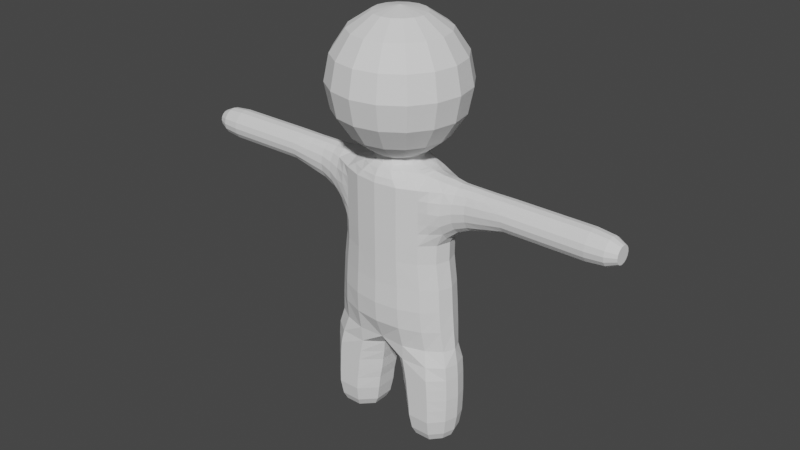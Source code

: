 # Source: BonedGooMan.blend  (saved by Blender 2.80.75; exported with 4.5.12 LTS)
import bpy
from mathutils import Matrix  # noqa: F401  (used for matrix-valued properties, if any)

bpy.ops.wm.read_factory_settings(use_empty=True)
scene = bpy.context.scene
scene.name = 'Scene'

# ---- collections
col_collection = bpy.data.collections.new('Collection'); scene.collection.children.link(col_collection)

# ---- world
world_world = bpy.data.worlds.new('World'); scene.world = world_world
world_world.use_nodes = True; world_world.node_tree.nodes.clear()
_N = world_world.node_tree.nodes; _L = world_world.node_tree.links
n0 = _N.new('ShaderNodeOutputWorld'); n0.name = 'World Output'; n0.location = (300, 300)
n1 = _N.new('ShaderNodeBackground'); n1.name = 'Background'; n1.location = (10, 300)
n1.inputs[0].default_value = (0.05088, 0.05088, 0.05088, 1.0)
_L.new(n1.outputs[0], n0.inputs[0])
n0.is_active_output = True
world_world.color = (0.05088, 0.05088, 0.05088)
world_world.use_sun_shadow = False
world_world.sun_shadow_jitter_overblur = 0.0

# ---- meshes
me_sphere = bpy.data.meshes.new('Sphere')
me_sphere.from_pydata([(-0.09393, -0.2268, 2.199), (-0.1736, -0.419, 2.06), (-0.2268, -0.5475, 1.851), (-0.2455, -0.5926, 1.606), (-0.2268, -0.5475, 1.361), (-0.1736, -0.419, 1.152), (-0.1125, -0.2716, 1.024), (-0.1736, -0.1736, 2.199), (-0.3207, -0.3207, 2.06), (-0.419, -0.419, 1.851), (-0.4536, -0.4536, 1.606), (-0.419, -0.419, 1.361), (-0.3207, -0.3207, 1.152), (-0.2079, -0.2079, 1.024), (-0.2268, -0.09393, 2.199), (-0.419, -0.1736, 2.06), (-0.5475, -0.2268, 1.851), (-0.5926, -0.2455, 1.606), (-0.5475, -0.2268, 1.361), (-0.419, -0.1736, 1.152), (-0.2716, -0.1125, 1.024), (-0.5508, -0.1311, -0.1876), (-0.4216, -0.2423, -0.1876), (-0.2281, -0.3166, -0.1876), (-0.5177, -0.1311, 0.06737), (-0.3963, -0.2423, 0.06737), (-0.2145, -0.3166, 0.06737), (-1.75, -0.05601, 0.8339), (-1.75, -0.1035, 0.8022), (-1.75, -0.1352, 0.7547), (-1.75, -0.1464, 0.6987), (-1.75, -0.1352, 0.6427), (-1.75, -0.1035, 0.5952), (-1.75, -0.05601, 0.5634), (-1.558, -0.05601, 0.8339), (-1.558, -0.1035, 0.8022), (-1.558, -0.1352, 0.7547), (-1.558, -0.1464, 0.6987), (-1.558, -0.1352, 0.6427), (-1.558, -0.1035, 0.5952), (-1.558, -0.05601, 0.5634), (-1.356, -0.05601, 0.8339), (-1.356, -0.1035, 0.8022), (-1.356, -0.1352, 0.7547), (-1.356, -0.1464, 0.6987), (-1.356, -0.1352, 0.6427), (-1.356, -0.1035, 0.5952), (-1.356, -0.05601, 0.5634), (-1.167, -0.05601, 0.8339), (-1.167, -0.1035, 0.8022), (-1.167, -0.1352, 0.7547), (-1.167, -0.1464, 0.6987), (-1.167, -0.1352, 0.6427), (-1.167, -0.1035, 0.5952), (-1.167, -0.05601, 0.5634), (-0.9711, -0.05601, 0.8307), (-0.9711, -0.1035, 0.7932), (-0.9711, -0.1352, 0.737), (-0.9711, -0.1464, 0.6707), (-0.9711, -0.1352, 0.6044), (-0.9711, -0.1035, 0.5482), (-0.9711, -0.05601, 0.5107), (-0.8065, -0.05601, 0.832), (-0.8065, -0.1035, 0.7891), (-0.8065, -0.1352, 0.7248), (-0.8065, -0.1464, 0.649), (-0.8065, -0.1352, 0.5732), (-0.8065, -0.1035, 0.5089), (-0.8065, -0.05601, 0.4659), (-0.6885, -0.06358, 0.8288), (-0.6885, -0.1175, 0.78), (-0.6885, -0.1535, 0.7071), (-0.6885, -0.1661, 0.621), (-0.6885, -0.1535, 0.535), (-0.6885, -0.1175, 0.462), (-0.6885, -0.06358, 0.4133), (-0.586, -0.07849, 0.8371), (-0.586, -0.145, 0.7769), (-0.586, -0.1787, 0.6869), (-0.586, -0.1943, 0.5806), (-0.586, -0.1787, 0.4744), (-0.586, -0.1342, 0.3844), (-0.586, -0.07849, 0.3242), (-0.5198, -0.1317, 0.2506), (-0.3978, -0.2433, 0.2506), (-0.2153, -0.3179, 0.2506), (-0.3978, -0.2433, 0.3674), (-0.2153, -0.3179, 0.3674), (-0.3978, -0.2433, 0.4573), (-0.2153, -0.3179, 0.4573), (-0.3978, -0.2433, 0.5756), (-0.2153, -0.3179, 0.5756), (-0.3978, -0.2433, 0.682), (-0.2153, -0.3179, 0.682), (-0.3978, -0.2433, 0.7748), (-0.2153, -0.3179, 0.7748), (-0.482, -0.1993, 0.375), (-0.482, -0.2192, 0.4649), (-0.482, -0.2262, 0.5779), (-0.482, -0.2192, 0.6842), (-0.482, -0.1993, 0.7758), (-0.4919, -0.1829, 0.3175), (-0.4799, -0.07849, 0.8434), (-0.3925, -0.09361, 0.8571), (-0.07897, -0.1907, 0.9728), (-0.1459, -0.1459, 0.9728), (-0.1907, -0.07897, 0.9728), (-0.0881, -0.2127, 0.9229), (-0.1628, -0.1628, 0.9229), (-0.2127, -0.0881, 0.9229), (-0.1195, -0.2707, 0.8905), (-0.2208, -0.203, 0.8905), (-0.2885, -0.1195, 0.8905), (-0.3413, -0.1124, 0.8735), (-0.1682, -0.3034, 0.8317), (-0.3107, -0.2322, 0.8317), (-0.5638, -0.1342, -0.4081), (-0.4315, -0.248, -0.4081), (-0.2335, -0.3241, -0.4081), (-0.5795, -0.1289, -0.6099), (-0.4435, -0.2382, -0.6099), (-0.24, -0.3112, -0.6099), (-0.6004, -0.1104, -0.8149), (-0.4595, -0.204, -0.8149), (-0.2487, -0.2666, -0.8149), (-0.1743, -0.1063, -1.551), (-0.3247, -0.2567, -1.551), (-0.5374, -0.2567, -1.551), (-0.652, -0.1286, -1.551), (-0.1586, -0.1063, -1.425), (-0.315, -0.2567, -1.425), (-0.5363, -0.2567, -1.425), (-0.6569, -0.1286, -1.425), (-0.1348, -0.1063, -1.313), (-0.2989, -0.2567, -1.313), (-0.5309, -0.2567, -1.313), (-0.6592, -0.1286, -1.313), (-0.1202, -0.1063, -1.2), (-0.2876, -0.2567, -1.2), (-0.5242, -0.2567, -1.2), (-0.6558, -0.1286, -1.2), (-0.0968, -0.1151, -1.097), (-0.2698, -0.2567, -1.097), (-0.5145, -0.2567, -1.097), (-0.6517, -0.1286, -1.097), (-0.07327, -0.1349, -0.9665), (-0.2425, -0.2567, -0.9665), (-0.4969, -0.2369, -0.9665), (-0.641, -0.1286, -0.9665), (0.0, -0.1349, -0.8779), (-1.947, -0.05601, 0.8339), (-1.947, -0.1035, 0.8022), (-1.947, -0.1352, 0.7547), (-1.947, -0.1464, 0.6987), (-1.947, -0.1352, 0.6427), (-1.947, -0.1035, 0.5952), (-1.947, -0.05601, 0.5634), (-2.113, -0.04937, 0.8179), (-2.113, -0.09123, 0.7899), (-2.113, -0.1192, 0.748), (-2.113, -0.129, 0.6987), (-2.113, -0.1192, 0.6493), (-2.113, -0.09123, 0.6074), (-2.113, -0.04937, 0.5795), (-2.21, -0.03198, 0.7759), (-2.21, -0.05909, 0.7578), (-2.21, -0.0772, 0.7306), (-2.21, -0.08356, 0.6987), (-2.21, -0.0772, 0.6667), (-2.21, -0.05909, 0.6396), (-2.21, -0.03198, 0.6215), (-0.2043, -0.09484, -1.704), (-0.3384, -0.229, -1.704), (-0.5281, -0.229, -1.704), (-0.6303, -0.1147, -1.704), (-0.2465, -0.07867, -1.784), (-0.3577, -0.1899, -1.784), (-0.5151, -0.1899, -1.784), (-0.5999, -0.09512, -1.784), (0.09393, -0.2268, 2.199), (0.1736, -0.419, 2.06), (0.2268, -0.5475, 1.851), (0.2455, -0.5926, 1.606), (0.2268, -0.5475, 1.361), (0.1736, -0.419, 1.152), (0.1125, -0.2716, 1.024), (0.1736, -0.1736, 2.199), (0.3207, -0.3207, 2.06), (0.419, -0.419, 1.851), (0.4536, -0.4536, 1.606), (0.419, -0.419, 1.361), (0.3207, -0.3207, 1.152), (0.2079, -0.2079, 1.024), (0.2268, -0.09393, 2.199), (0.419, -0.1736, 2.06), (0.5475, -0.2268, 1.851), (0.5926, -0.2455, 1.606), (0.5475, -0.2268, 1.361), (0.419, -0.1736, 1.152), (0.2716, -0.1125, 1.024), (0.5508, -0.1311, -0.1876), (0.4216, -0.2423, -0.1876), (0.2281, -0.3166, -0.1876), (0.5177, -0.1311, 0.06737), (0.3963, -0.2423, 0.06737), (0.2145, -0.3166, 0.06737), (1.75, -0.05601, 0.8339), (1.75, -0.1035, 0.8022), (1.75, -0.1352, 0.7547), (1.75, -0.1464, 0.6987), (1.75, -0.1352, 0.6427), (1.75, -0.1035, 0.5952), (1.75, -0.05601, 0.5634), (1.558, -0.05601, 0.8339), (1.558, -0.1035, 0.8022), (1.558, -0.1352, 0.7547), (1.558, -0.1464, 0.6987), (1.558, -0.1352, 0.6427), (1.558, -0.1035, 0.5952), (1.558, -0.05601, 0.5634), (1.356, -0.05601, 0.8339), (1.356, -0.1035, 0.8022), (1.356, -0.1352, 0.7547), (1.356, -0.1464, 0.6987), (1.356, -0.1352, 0.6427), (1.356, -0.1035, 0.5952), (1.356, -0.05601, 0.5634), (1.167, -0.05601, 0.8339), (1.167, -0.1035, 0.8022), (1.167, -0.1352, 0.7547), (1.167, -0.1464, 0.6987), (1.167, -0.1352, 0.6427), (1.167, -0.1035, 0.5952), (1.167, -0.05601, 0.5634), (0.9711, -0.05601, 0.8307), (0.9711, -0.1035, 0.7932), (0.9711, -0.1352, 0.737), (0.9711, -0.1464, 0.6707), (0.9711, -0.1352, 0.6044), (0.9711, -0.1035, 0.5482), (0.9711, -0.05601, 0.5107), (0.8065, -0.05601, 0.832), (0.8065, -0.1035, 0.7891), (0.8065, -0.1352, 0.7248), (0.8065, -0.1464, 0.649), (0.8065, -0.1352, 0.5732), (0.8065, -0.1035, 0.5089), (0.8065, -0.05601, 0.4659), (0.6885, -0.06358, 0.8288), (0.6885, -0.1175, 0.78), (0.6885, -0.1535, 0.7071), (0.6885, -0.1661, 0.621), (0.6885, -0.1535, 0.535), (0.6885, -0.1175, 0.462), (0.6885, -0.06358, 0.4133), (0.586, -0.07849, 0.8371), (0.586, -0.145, 0.7769), (0.586, -0.1787, 0.6869), (0.586, -0.1943, 0.5806), (0.586, -0.1787, 0.4744), (0.586, -0.1342, 0.3844), (0.586, -0.07849, 0.3242), (0.5198, -0.1317, 0.2506), (0.3978, -0.2433, 0.2506), (0.2153, -0.3179, 0.2506), (0.3978, -0.2433, 0.3674), (0.2153, -0.3179, 0.3674), (0.3978, -0.2433, 0.4573), (0.2153, -0.3179, 0.4573), (0.3978, -0.2433, 0.5756), (0.2153, -0.3179, 0.5756), (0.3978, -0.2433, 0.682), (0.2153, -0.3179, 0.682), (0.3978, -0.2433, 0.7748), (0.2153, -0.3179, 0.7748), (0.482, -0.1993, 0.375), (0.482, -0.2192, 0.4649), (0.482, -0.2262, 0.5779), (0.482, -0.2192, 0.6842), (0.482, -0.1993, 0.7758), (0.4919, -0.1829, 0.3175), (0.4799, -0.07849, 0.8434), (0.3925, -0.09361, 0.8571), (0.07897, -0.1907, 0.9728), (0.1459, -0.1459, 0.9728), (0.1907, -0.07897, 0.9728), (0.0881, -0.2127, 0.9229), (0.1628, -0.1628, 0.9229), (0.2127, -0.0881, 0.9229), (0.1195, -0.2707, 0.8905), (0.2208, -0.203, 0.8905), (0.2885, -0.1195, 0.8905), (0.3413, -0.1124, 0.8735), (0.1682, -0.3034, 0.8317), (0.3107, -0.2322, 0.8317), (0.5638, -0.1342, -0.4081), (0.4315, -0.248, -0.4081), (0.2335, -0.3241, -0.4081), (0.5795, -0.1289, -0.6099), (0.4435, -0.2382, -0.6099), (0.24, -0.3112, -0.6099), (0.6004, -0.1104, -0.8149), (0.4595, -0.204, -0.8149), (0.2487, -0.2666, -0.8149), (0.1743, -0.1063, -1.551), (0.3247, -0.2567, -1.551), (0.5374, -0.2567, -1.551), (0.652, -0.1286, -1.551), (0.1586, -0.1063, -1.425), (0.315, -0.2567, -1.425), (0.5363, -0.2567, -1.425), (0.6569, -0.1286, -1.425), (0.1348, -0.1063, -1.313), (0.2989, -0.2567, -1.313), (0.5309, -0.2567, -1.313), (0.6592, -0.1286, -1.313), (0.1202, -0.1063, -1.2), (0.2876, -0.2567, -1.2), (0.5242, -0.2567, -1.2), (0.6558, -0.1286, -1.2), (0.0968, -0.1151, -1.097), (0.2698, -0.2567, -1.097), (0.5145, -0.2567, -1.097), (0.6517, -0.1286, -1.097), (0.07327, -0.1349, -0.9665), (0.2425, -0.2567, -0.9665), (0.4969, -0.2369, -0.9665), (0.641, -0.1286, -0.9665), (0.0, -0.2455, 2.199), (0.0, -0.4536, 2.06), (0.0, -0.5926, 1.851), (0.0, -0.6414, 1.606), (0.0, -0.5926, 1.361), (0.0, -0.4536, 1.152), (0.0, -0.294, 1.024), (0.0, -0.3427, -0.1876), (0.0, -0.3427, 0.06737), (0.0, -0.344, 0.2506), (0.0, -0.344, 0.3674), (0.0, -0.344, 0.4573), (0.0, -0.344, 0.5756), (0.0, -0.344, 0.682), (0.0, -0.344, 0.7748), (0.0, -0.2064, 0.9728), (0.0, -0.2302, 0.9229), (0.0, -0.2945, 0.8905), (0.0, -0.3284, 0.8317), (0.0, -0.3508, -0.4081), (0.0, -0.3368, -0.6099), (0.0, -0.2558, -0.8149), (1.947, -0.05601, 0.8339), (1.947, -0.1035, 0.8022), (1.947, -0.1352, 0.7547), (1.947, -0.1464, 0.6987), (1.947, -0.1352, 0.6427), (1.947, -0.1035, 0.5952), (1.947, -0.05601, 0.5634), (2.113, -0.04937, 0.8179), (2.113, -0.09123, 0.7899), (2.113, -0.1192, 0.748), (2.113, -0.129, 0.6987), (2.113, -0.1192, 0.6493), (2.113, -0.09123, 0.6074), (2.113, -0.04937, 0.5795), (2.21, -0.03198, 0.7759), (2.21, -0.05909, 0.7578), (2.21, -0.0772, 0.7306), (2.21, -0.08356, 0.6987), (2.21, -0.0772, 0.6667), (2.21, -0.05909, 0.6396), (2.21, -0.03198, 0.6215), (0.2043, -0.09484, -1.704), (0.3384, -0.229, -1.704), (0.5281, -0.229, -1.704), (0.6303, -0.1147, -1.704), (0.2465, -0.07867, -1.784), (0.3577, -0.1899, -1.784), (0.5151, -0.1899, -1.784), (0.5999, -0.09512, -1.784), (-0.09393, 0.2268, 2.199), (-0.1736, 0.419, 2.06), (-0.2268, 0.5475, 1.851), (-0.2455, 0.5926, 1.606), (-0.2268, 0.5475, 1.361), (-0.1736, 0.419, 1.152), (-0.1125, 0.2716, 1.024), (-0.1736, 0.1736, 2.199), (-0.3207, 0.3207, 2.06), (-0.419, 0.419, 1.851), (-0.4536, 0.4536, 1.606), (-0.419, 0.419, 1.361), (-0.3207, 0.3207, 1.152), (-0.2079, 0.2079, 1.024), (-0.2268, 0.09393, 2.199), (-0.419, 0.1736, 2.06), (-0.5475, 0.2268, 1.851), (-0.5926, 0.2455, 1.606), (-0.5475, 0.2268, 1.361), (-0.419, 0.1736, 1.152), (-0.2716, 0.1125, 1.024), (-0.5508, 0.1311, -0.1876), (-0.4216, 0.2423, -0.1876), (-0.2281, 0.3166, -0.1876), (-0.5177, 0.1311, 0.06737), (-0.3963, 0.2423, 0.06737), (-0.2145, 0.3166, 0.06737), (-1.75, 0.05601, 0.8339), (-1.75, 0.1035, 0.8022), (-1.75, 0.1352, 0.7547), (-1.75, 0.1464, 0.6987), (-1.75, 0.1352, 0.6427), (-1.75, 0.1035, 0.5952), (-1.75, 0.05601, 0.5634), (-1.558, 0.05601, 0.8339), (-1.558, 0.1035, 0.8022), (-1.558, 0.1352, 0.7547), (-1.558, 0.1464, 0.6987), (-1.558, 0.1352, 0.6427), (-1.558, 0.1035, 0.5952), (-1.558, 0.05601, 0.5634), (-1.356, 0.05601, 0.8339), (-1.356, 0.1035, 0.8022), (-1.356, 0.1352, 0.7547), (-1.356, 0.1464, 0.6987), (-1.356, 0.1352, 0.6427), (-1.356, 0.1035, 0.5952), (-1.356, 0.05601, 0.5634), (-1.167, 0.05601, 0.8339), (-1.167, 0.1035, 0.8022), (-1.167, 0.1352, 0.7547), (-1.167, 0.1464, 0.6987), (-1.167, 0.1352, 0.6427), (-1.167, 0.1035, 0.5952), (-1.167, 0.05601, 0.5634), (-0.9711, 0.05601, 0.8307), (-0.9711, 0.1035, 0.7932), (-0.9711, 0.1352, 0.737), (-0.9711, 0.1464, 0.6707), (-0.9711, 0.1352, 0.6044), (-0.9711, 0.1035, 0.5482), (-0.9711, 0.05601, 0.5107), (-0.8065, 0.05601, 0.832), (-0.8065, 0.1035, 0.7891), (-0.8065, 0.1352, 0.7248), (-0.8065, 0.1464, 0.649), (-0.8065, 0.1352, 0.5732), (-0.8065, 0.1035, 0.5089), (-0.8065, 0.05601, 0.4659), (-0.6885, 0.06358, 0.8288), (-0.6885, 0.1175, 0.78), (-0.6885, 0.1535, 0.7071), (-0.6885, 0.1661, 0.621), (-0.6885, 0.1535, 0.535), (-0.6885, 0.1175, 0.462), (-0.6885, 0.06358, 0.4133), (-0.586, 0.07849, 0.8371), (-0.586, 0.145, 0.7769), (-0.586, 0.1787, 0.6869), (-0.586, 0.1943, 0.5806), (-0.586, 0.1787, 0.4744), (-0.586, 0.1342, 0.3844), (-0.586, 0.07849, 0.3242), (-0.5198, 0.1317, 0.2506), (-0.3978, 0.2433, 0.2506), (-0.2153, 0.3179, 0.2506), (-0.3978, 0.2433, 0.3674), (-0.2153, 0.3179, 0.3674), (-0.3978, 0.2433, 0.4573), (-0.2153, 0.3179, 0.4573), (-0.3978, 0.2433, 0.5756), (-0.2153, 0.3179, 0.5756), (-0.3978, 0.2433, 0.682), (-0.2153, 0.3179, 0.682), (-0.3978, 0.2433, 0.7748), (-0.2153, 0.3179, 0.7748), (-0.482, 0.1993, 0.375), (-0.482, 0.2192, 0.4649), (-0.482, 0.2262, 0.5779), (-0.482, 0.2192, 0.6842), (-0.482, 0.1993, 0.7758), (-0.4919, 0.1829, 0.3175), (-0.4799, 0.07849, 0.8434), (-0.3925, 0.09361, 0.8571), (-0.07897, 0.1907, 0.9728), (-0.1459, 0.1459, 0.9728), (-0.1907, 0.07897, 0.9728), (-0.0881, 0.2127, 0.9229), (-0.1628, 0.1628, 0.9229), (-0.2127, 0.0881, 0.9229), (-0.1195, 0.2707, 0.8905), (-0.2208, 0.203, 0.8905), (-0.2885, 0.1195, 0.8905), (-0.3413, 0.1124, 0.8735), (-0.1682, 0.3034, 0.8317), (-0.3107, 0.2322, 0.8317), (-0.5638, 0.1342, -0.4081), (-0.4315, 0.248, -0.4081), (-0.2335, 0.3241, -0.4081), (-0.5795, 0.1289, -0.6099), (-0.4435, 0.2382, -0.6099), (-0.24, 0.3112, -0.6099), (-0.6004, 0.1104, -0.8149), (-0.4595, 0.204, -0.8149), (-0.2487, 0.2666, -0.8149), (-0.1743, 0.1063, -1.551), (-0.3247, 0.2567, -1.551), (-0.5374, 0.2567, -1.551), (-0.652, 0.1286, -1.551), (-0.1586, 0.1063, -1.425), (-0.315, 0.2567, -1.425), (-0.5363, 0.2567, -1.425), (-0.6569, 0.1286, -1.425), (-0.1348, 0.1063, -1.313), (-0.2989, 0.2567, -1.313), (-0.5309, 0.2567, -1.313), (-0.6592, 0.1286, -1.313), (-0.1202, 0.1063, -1.2), (-0.2876, 0.2567, -1.2), (-0.5242, 0.2567, -1.2), (-0.6558, 0.1286, -1.2), (-0.0968, 0.1151, -1.097), (-0.2698, 0.2567, -1.097), (-0.5145, 0.2567, -1.097), (-0.6517, 0.1286, -1.097), (-0.07327, 0.1349, -0.9665), (-0.2425, 0.2567, -0.9665), (-0.4969, 0.2369, -0.9665), (-0.641, 0.1286, -0.9665), (-0.5962, 0.0, -0.1876), (-0.2455, 0.0, 2.199), (-0.4536, 0.0, 2.06), (-0.5926, 0.0, 1.851), (-0.6414, 0.0, 1.606), (-0.5926, 0.0, 1.361), (-0.4536, 0.0, 1.152), (-0.294, 0.0, 1.024), (-0.5604, 0.0, 0.06737), (-1.75, 0.0, 0.845), (-1.75, 0.0, 0.5523), (-1.558, 0.0, 0.845), (-1.558, 0.0, 0.5523), (-1.356, 0.0, 0.845), (-1.356, 0.0, 0.5523), (-1.167, 0.0, 0.845), (-1.167, 0.0, 0.5523), (-0.9711, 0.0, 0.8439), (-0.9711, 0.0, 0.4975), (-0.8065, 0.0, 0.8471), (-0.8065, 0.0, 0.4509), (-0.6885, 0.0, 0.8459), (-0.6885, 0.0, 0.3962), (-0.586, 0.0, 0.8583), (-0.586, 0.0, 0.303), (-0.5626, 0.0, 0.2506), (-0.4799, 0.0, 0.8645), (-0.3925, 0.0, 0.8782), (-0.2064, 0.0, 0.9728), (-0.2302, 0.0, 0.9229), (-0.3123, 0.0, 0.8905), (-0.353, 0.0, 0.8843), (-0.6102, 0.0, -0.4081), (-0.6273, 0.0, -0.6099), (-0.6498, 0.0, -0.8149), (-0.6878, 0.0, -1.551), (-0.6927, 0.0, -1.425), (-0.695, 0.0, -1.313), (-0.6915, 0.0, -1.2), (-0.6875, 0.0, -1.097), (-0.6767, 0.0, -0.9665), (0.0, 0.1349, -0.8779), (-1.947, 0.05601, 0.8339), (-1.947, 0.1035, 0.8022), (-1.947, 0.1352, 0.7547), (-1.947, 0.1464, 0.6987), (-1.947, 0.1352, 0.6427), (-1.947, 0.1035, 0.5952), (-1.947, 0.05601, 0.5634), (-1.947, 0.0, 0.845), (-1.947, 0.0, 0.5523), (-2.113, 0.04937, 0.8179), (-2.113, 0.09123, 0.7899), (-2.113, 0.1192, 0.748), (-2.113, 0.129, 0.6987), (-2.113, 0.1192, 0.6493), (-2.113, 0.09123, 0.6074), (-2.113, 0.04937, 0.5795), (-2.113, 0.0, 0.8277), (-2.113, 0.0, 0.5697), (-2.21, 0.03198, 0.7759), (-2.21, 0.05909, 0.7578), (-2.21, 0.0772, 0.7306), (-2.21, 0.08356, 0.6987), (-2.21, 0.0772, 0.6667), (-2.21, 0.05909, 0.6396), (-2.21, 0.03198, 0.6215), (-2.21, 0.0, 0.7822), (-2.21, 0.0, 0.6151), (-0.2043, 0.09484, -1.704), (-0.3384, 0.229, -1.704), (-0.5281, 0.229, -1.704), (-0.6303, 0.1147, -1.704), (-0.6622, 0.0, -1.704), (-0.2465, 0.07867, -1.784), (-0.3577, 0.1899, -1.784), (-0.5151, 0.1899, -1.784), (-0.5999, 0.09512, -1.784), (-0.6263, 0.0, -1.784), (0.09393, 0.2268, 2.199), (0.1736, 0.419, 2.06), (0.2268, 0.5475, 1.851), (0.2455, 0.5926, 1.606), (0.2268, 0.5475, 1.361), (0.1736, 0.419, 1.152), (0.1125, 0.2716, 1.024), (0.1736, 0.1736, 2.199), (0.3207, 0.3207, 2.06), (0.419, 0.419, 1.851), (0.4536, 0.4536, 1.606), (0.419, 0.419, 1.361), (0.3207, 0.3207, 1.152), (0.2079, 0.2079, 1.024), (0.2268, 0.09393, 2.199), (0.419, 0.1736, 2.06), (0.5475, 0.2268, 1.851), (0.5926, 0.2455, 1.606), (0.5475, 0.2268, 1.361), (0.419, 0.1736, 1.152), (0.2716, 0.1125, 1.024), (0.5508, 0.1311, -0.1876), (0.4216, 0.2423, -0.1876), (0.2281, 0.3166, -0.1876), (0.5177, 0.1311, 0.06737), (0.3963, 0.2423, 0.06737), (0.2145, 0.3166, 0.06737), (1.75, 0.05601, 0.8339), (1.75, 0.1035, 0.8022), (1.75, 0.1352, 0.7547), (1.75, 0.1464, 0.6987), (1.75, 0.1352, 0.6427), (1.75, 0.1035, 0.5952), (1.75, 0.05601, 0.5634), (1.558, 0.05601, 0.8339), (1.558, 0.1035, 0.8022), (1.558, 0.1352, 0.7547), (1.558, 0.1464, 0.6987), (1.558, 0.1352, 0.6427), (1.558, 0.1035, 0.5952), (1.558, 0.05601, 0.5634), (1.356, 0.05601, 0.8339), (1.356, 0.1035, 0.8022), (1.356, 0.1352, 0.7547), (1.356, 0.1464, 0.6987), (1.356, 0.1352, 0.6427), (1.356, 0.1035, 0.5952), (1.356, 0.05601, 0.5634), (1.167, 0.05601, 0.8339), (1.167, 0.1035, 0.8022), (1.167, 0.1352, 0.7547), (1.167, 0.1464, 0.6987), (1.167, 0.1352, 0.6427), (1.167, 0.1035, 0.5952), (1.167, 0.05601, 0.5634), (0.9711, 0.05601, 0.8307), (0.9711, 0.1035, 0.7932), (0.9711, 0.1352, 0.737), (0.9711, 0.1464, 0.6707), (0.9711, 0.1352, 0.6044), (0.9711, 0.1035, 0.5482), (0.9711, 0.05601, 0.5107), (0.8065, 0.05601, 0.832), (0.8065, 0.1035, 0.7891), (0.8065, 0.1352, 0.7248), (0.8065, 0.1464, 0.649), (0.8065, 0.1352, 0.5732), (0.8065, 0.1035, 0.5089), (0.8065, 0.05601, 0.4659), (0.6885, 0.06358, 0.8288), (0.6885, 0.1175, 0.78), (0.6885, 0.1535, 0.7071), (0.6885, 0.1661, 0.621), (0.6885, 0.1535, 0.535), (0.6885, 0.1175, 0.462), (0.6885, 0.06358, 0.4133), (0.586, 0.07849, 0.8371), (0.586, 0.145, 0.7769), (0.586, 0.1787, 0.6869), (0.586, 0.1943, 0.5806), (0.586, 0.1787, 0.4744), (0.586, 0.1342, 0.3844), (0.586, 0.07849, 0.3242), (0.5198, 0.1317, 0.2506), (0.3978, 0.2433, 0.2506), (0.2153, 0.3179, 0.2506), (0.3978, 0.2433, 0.3674), (0.2153, 0.3179, 0.3674), (0.3978, 0.2433, 0.4573), (0.2153, 0.3179, 0.4573), (0.3978, 0.2433, 0.5756), (0.2153, 0.3179, 0.5756), (0.3978, 0.2433, 0.682), (0.2153, 0.3179, 0.682), (0.3978, 0.2433, 0.7748), (0.2153, 0.3179, 0.7748), (0.482, 0.1993, 0.375), (0.482, 0.2192, 0.4649), (0.482, 0.2262, 0.5779), (0.482, 0.2192, 0.6842), (0.482, 0.1993, 0.7758), (0.4919, 0.1829, 0.3175), (0.4799, 0.07849, 0.8434), (0.3925, 0.09361, 0.8571), (0.07897, 0.1907, 0.9728), (0.1459, 0.1459, 0.9728), (0.1907, 0.07897, 0.9728), (0.0881, 0.2127, 0.9229), (0.1628, 0.1628, 0.9229), (0.2127, 0.0881, 0.9229), (0.1195, 0.2707, 0.8905), (0.2208, 0.203, 0.8905), (0.2885, 0.1195, 0.8905), (0.3413, 0.1124, 0.8735), (0.1682, 0.3034, 0.8317), (0.3107, 0.2322, 0.8317), (0.5638, 0.1342, -0.4081), (0.4315, 0.248, -0.4081), (0.2335, 0.3241, -0.4081), (0.5795, 0.1289, -0.6099), (0.4435, 0.2382, -0.6099), (0.24, 0.3112, -0.6099), (0.6004, 0.1104, -0.8149), (0.4595, 0.204, -0.8149), (0.2487, 0.2666, -0.8149), (0.1743, 0.1063, -1.551), (0.3247, 0.2567, -1.551), (0.5374, 0.2567, -1.551), (0.652, 0.1286, -1.551), (0.1586, 0.1063, -1.425), (0.315, 0.2567, -1.425), (0.5363, 0.2567, -1.425), (0.6569, 0.1286, -1.425), (0.1348, 0.1063, -1.313), (0.2989, 0.2567, -1.313), (0.5309, 0.2567, -1.313), (0.6592, 0.1286, -1.313), (0.1202, 0.1063, -1.2), (0.2876, 0.2567, -1.2), (0.5242, 0.2567, -1.2), (0.6558, 0.1286, -1.2), (0.0968, 0.1151, -1.097), (0.2698, 0.2567, -1.097), (0.5145, 0.2567, -1.097), (0.6517, 0.1286, -1.097), (0.07327, 0.1349, -0.9665), (0.2425, 0.2567, -0.9665), (0.4969, 0.2369, -0.9665), (0.641, 0.1286, -0.9665), (0.0, 0.2455, 2.199), (0.0, 0.4536, 2.06), (0.0, 0.5926, 1.851), (0.0, 0.6414, 1.606), (0.0, 0.5926, 1.361), (0.0, 0.4536, 1.152), (0.0, 0.294, 1.024), (0.0, 0.3427, -0.1876), (0.0, 0.3427, 0.06737), (0.0, 0.344, 0.2506), (0.0, 0.344, 0.3674), (0.0, 0.344, 0.4573), (0.0, 0.344, 0.5756), (0.0, 0.344, 0.682), (0.0, 0.344, 0.7748), (0.0, 0.2064, 0.9728), (0.0, 0.2302, 0.9229), (0.0, 0.2945, 0.8905), (0.0, 0.3284, 0.8317), (0.0, 0.3508, -0.4081), (0.0, 0.3368, -0.6099), (0.0, 0.2558, -0.8149), (0.5962, 0.0, -0.1876), (0.2455, 0.0, 2.199), (0.4536, 0.0, 2.06), (0.5926, 0.0, 1.851), (0.6414, 0.0, 1.606), (0.5926, 0.0, 1.361), (0.4536, 0.0, 1.152), (0.294, 0.0, 1.024), (0.5604, 0.0, 0.06737), (1.75, 0.0, 0.845), (1.75, 0.0, 0.5523), (1.558, 0.0, 0.845), (1.558, 0.0, 0.5523), (1.356, 0.0, 0.845), (1.356, 0.0, 0.5523), (1.167, 0.0, 0.845), (1.167, 0.0, 0.5523), (0.9711, 0.0, 0.8439), (0.9711, 0.0, 0.4975), (0.8065, 0.0, 0.8471), (0.8065, 0.0, 0.4509), (0.6885, 0.0, 0.8459), (0.6885, 0.0, 0.3962), (0.586, 0.0, 0.8583), (0.586, 0.0, 0.303), (0.5626, 0.0, 0.2506), (0.4799, 0.0, 0.8645), (0.3925, 0.0, 0.8782), (0.2064, 0.0, 0.9728), (0.2302, 0.0, 0.9229), (0.3123, 0.0, 0.8905), (0.353, 0.0, 0.8843), (0.6102, 0.0, -0.4081), (0.6273, 0.0, -0.6099), (0.6498, 0.0, -0.8149), (0.6878, 0.0, -1.551), (0.6927, 0.0, -1.425), (0.695, 0.0, -1.313), (0.6915, 0.0, -1.2), (0.6875, 0.0, -1.097), (0.6767, 0.0, -0.9665), (0.0, 0.0, 2.247), (1.947, 0.05601, 0.8339), (1.947, 0.1035, 0.8022), (1.947, 0.1352, 0.7547), (1.947, 0.1464, 0.6987), (1.947, 0.1352, 0.6427), (1.947, 0.1035, 0.5952), (1.947, 0.05601, 0.5634), (1.947, 0.0, 0.845), (1.947, 0.0, 0.5523), (2.113, 0.04937, 0.8179), (2.113, 0.09123, 0.7899), (2.113, 0.1192, 0.748), (2.113, 0.129, 0.6987), (2.113, 0.1192, 0.6493), (2.113, 0.09123, 0.6074), (2.113, 0.04937, 0.5795), (2.113, 0.0, 0.8277), (2.113, 0.0, 0.5697), (2.21, 0.03198, 0.7759), (2.21, 0.05909, 0.7578), (2.21, 0.0772, 0.7306), (2.21, 0.08356, 0.6987), (2.21, 0.0772, 0.6667), (2.21, 0.05909, 0.6396), (2.21, 0.03198, 0.6215), (2.21, 0.0, 0.7822), (2.21, 0.0, 0.6151), (0.2043, 0.09484, -1.704), (0.3384, 0.229, -1.704), (0.5281, 0.229, -1.704), (0.6303, 0.1147, -1.704), (0.6622, 0.0, -1.704), (0.2465, 0.07867, -1.784), (0.3577, 0.1899, -1.784), (0.5151, 0.1899, -1.784), (0.5999, 0.09512, -1.784), (0.6263, 0.0, -1.784)], [], [(331, 330, 2, 3), (329, 328, 0, 1), (334, 333, 5, 6), (332, 331, 3, 4), (330, 329, 1, 2), (328, 819, 0), (333, 332, 4, 5), (6, 5, 12, 13), (4, 3, 10, 11), (2, 1, 8, 9), (0, 819, 7), (5, 4, 11, 12), (3, 2, 9, 10), (1, 0, 7, 8), (9, 8, 15, 16), (7, 819, 14), (12, 11, 18, 19), (10, 9, 16, 17), (8, 7, 14, 15), (13, 12, 19, 20), (11, 10, 17, 18), (19, 18, 533, 534), (17, 16, 531, 532), (15, 14, 529, 530), (18, 17, 532, 533), (16, 15, 530, 531), (14, 819, 529), (103, 102, 100, 94), (102, 76, 77, 100), (22, 23, 26, 25), (335, 336, 26, 23), (21, 24, 536, 528), (22, 25, 24, 21), (23, 118, 347, 335), (32, 33, 40, 39), (538, 540, 40, 33), (27, 34, 539, 537), (27, 28, 35, 34), (28, 29, 36, 35), (30, 37, 36, 29), (31, 38, 37, 30), (31, 32, 39, 38), (38, 45, 44, 37), (39, 46, 45, 38), (40, 47, 46, 39), (540, 542, 47, 40), (34, 41, 541, 539), (35, 42, 41, 34), (36, 43, 42, 35), (37, 44, 43, 36), (544, 546, 61, 54), (43, 50, 49, 42), (44, 51, 50, 43), (45, 52, 51, 44), (46, 53, 52, 45), (47, 54, 53, 46), (542, 544, 54, 47), (41, 48, 543, 541), (42, 49, 48, 41), (48, 55, 545, 543), (49, 56, 55, 48), (50, 57, 56, 49), (51, 58, 57, 50), (52, 59, 58, 51), (53, 60, 59, 52), (54, 61, 60, 53), (64, 71, 70, 63), (60, 67, 66, 59), (61, 68, 67, 60), (546, 548, 68, 61), (55, 62, 547, 545), (56, 63, 62, 55), (57, 64, 63, 56), (58, 65, 64, 57), (59, 66, 65, 58), (550, 552, 82, 75), (65, 72, 71, 64), (66, 73, 72, 65), (67, 74, 73, 66), (68, 75, 74, 67), (548, 550, 75, 68), (62, 69, 549, 547), (63, 70, 69, 62), (82, 552, 553, 83), (69, 76, 551, 549), (70, 77, 76, 69), (71, 78, 77, 70), (72, 79, 78, 71), (73, 80, 79, 72), (74, 81, 80, 73), (75, 82, 81, 74), (81, 82, 83, 101), (24, 83, 553, 536), (25, 84, 83, 24), (26, 85, 84, 25), (336, 337, 85, 26), (85, 87, 86, 84), (337, 338, 87, 85), (338, 339, 89, 87), (87, 89, 88, 86), (339, 340, 91, 89), (89, 91, 90, 88), (91, 93, 92, 90), (340, 341, 93, 91), (93, 95, 94, 92), (341, 342, 95, 93), (96, 81, 101), (97, 96, 86, 88), (98, 97, 88, 90), (99, 98, 90, 92), (100, 99, 92, 94), (77, 78, 99, 100), (78, 79, 98, 99), (79, 80, 97, 98), (80, 81, 96, 97), (84, 86, 96, 101), (84, 101, 83), (76, 102, 554, 551), (20, 19, 534, 535), (555, 554, 102, 103), (6, 13, 105, 104), (13, 20, 106, 105), (20, 535, 556, 106), (334, 6, 104, 343), (106, 556, 557, 109), (343, 104, 107, 344), (104, 105, 108, 107), (105, 106, 109, 108), (109, 557, 558, 112), (344, 107, 110, 345), (107, 108, 111, 110), (108, 109, 112, 111), (559, 113, 112, 558), (346, 345, 110, 114), (113, 115, 111, 112), (114, 110, 111, 115), (95, 114, 115, 94), (103, 94, 115, 113), (342, 346, 114, 95), (555, 103, 113, 559), (117, 120, 121, 118), (528, 560, 116, 21), (21, 116, 117, 22), (22, 117, 118, 23), (118, 121, 348, 347), (560, 561, 119, 116), (116, 119, 120, 117), (561, 562, 122, 119), (119, 122, 123, 120), (120, 123, 124, 121), (121, 124, 349, 348), (128, 127, 131, 132), (126, 125, 129, 130), (563, 128, 132, 564), (127, 126, 130, 131), (134, 133, 137, 138), (564, 132, 136, 565), (131, 130, 134, 135), (132, 131, 135, 136), (130, 129, 133, 134), (565, 136, 140, 566), (135, 134, 138, 139), (136, 135, 139, 140), (143, 142, 146, 147), (140, 139, 143, 144), (138, 137, 141, 142), (566, 140, 144, 567), (139, 138, 142, 143), (144, 143, 147, 148), (142, 141, 145, 146), (567, 144, 148, 568), (148, 122, 562, 568), (148, 147, 123, 122), (124, 123, 147, 146), (349, 124, 146), (146, 145, 349), (145, 149, 349), (32, 31, 154, 155), (33, 32, 155, 156), (33, 156, 578, 538), (537, 577, 150, 27), (28, 27, 150, 151), (29, 28, 151, 152), (29, 152, 153, 30), (30, 153, 154, 31), (152, 151, 158, 159), (152, 159, 160, 153), (153, 160, 161, 154), (155, 154, 161, 162), (156, 155, 162, 163), (156, 163, 587, 578), (577, 586, 157, 150), (151, 150, 157, 158), (158, 157, 164, 165), (159, 158, 165, 166), (159, 166, 167, 160), (160, 167, 168, 161), (162, 161, 168, 169), (163, 162, 169, 170), (163, 170, 596, 587), (586, 595, 164, 157), (125, 126, 172, 171), (128, 563, 601, 174), (126, 127, 173, 172), (127, 128, 174, 173), (172, 173, 177, 176), (173, 174, 178, 177), (174, 601, 606, 178), (171, 172, 176, 175), (595, 596, 170, 169, 168, 167, 166, 165, 164), (331, 182, 181, 330), (329, 180, 179, 328), (334, 185, 184, 333), (332, 183, 182, 331), (330, 181, 180, 329), (328, 179, 819), (333, 184, 183, 332), (185, 192, 191, 184), (183, 190, 189, 182), (181, 188, 187, 180), (179, 186, 819), (184, 191, 190, 183), (182, 189, 188, 181), (180, 187, 186, 179), (188, 195, 194, 187), (186, 193, 819), (191, 198, 197, 190), (189, 196, 195, 188), (187, 194, 193, 186), (192, 199, 198, 191), (190, 197, 196, 189), (198, 784, 783, 197), (196, 782, 781, 195), (194, 780, 779, 193), (197, 783, 782, 196), (195, 781, 780, 194), (193, 779, 819), (282, 273, 279, 281), (281, 279, 256, 255), (201, 204, 205, 202), (335, 202, 205, 336), (200, 778, 786, 203), (201, 200, 203, 204), (202, 335, 347, 297), (211, 218, 219, 212), (788, 212, 219, 790), (206, 787, 789, 213), (206, 213, 214, 207), (207, 214, 215, 208), (209, 208, 215, 216), (210, 209, 216, 217), (210, 217, 218, 211), (217, 216, 223, 224), (218, 217, 224, 225), (219, 218, 225, 226), (790, 219, 226, 792), (213, 789, 791, 220), (214, 213, 220, 221), (215, 214, 221, 222), (216, 215, 222, 223), (794, 233, 240, 796), (222, 221, 228, 229), (223, 222, 229, 230), (224, 223, 230, 231), (225, 224, 231, 232), (226, 225, 232, 233), (792, 226, 233, 794), (220, 791, 793, 227), (221, 220, 227, 228), (227, 793, 795, 234), (228, 227, 234, 235), (229, 228, 235, 236), (230, 229, 236, 237), (231, 230, 237, 238), (232, 231, 238, 239), (233, 232, 239, 240), (243, 242, 249, 250), (239, 238, 245, 246), (240, 239, 246, 247), (796, 240, 247, 798), (234, 795, 797, 241), (235, 234, 241, 242), (236, 235, 242, 243), (237, 236, 243, 244), (238, 237, 244, 245), (800, 254, 261, 802), (244, 243, 250, 251), (245, 244, 251, 252), (246, 245, 252, 253), (247, 246, 253, 254), (798, 247, 254, 800), (241, 797, 799, 248), (242, 241, 248, 249), (261, 262, 803, 802), (248, 799, 801, 255), (249, 248, 255, 256), (250, 249, 256, 257), (251, 250, 257, 258), (252, 251, 258, 259), (253, 252, 259, 260), (254, 253, 260, 261), (260, 280, 262, 261), (203, 786, 803, 262), (204, 203, 262, 263), (205, 204, 263, 264), (336, 205, 264, 337), (264, 263, 265, 266), (337, 264, 266, 338), (338, 266, 268, 339), (266, 265, 267, 268), (339, 268, 270, 340), (268, 267, 269, 270), (270, 269, 271, 272), (340, 270, 272, 341), (272, 271, 273, 274), (341, 272, 274, 342), (275, 280, 260), (276, 267, 265, 275), (277, 269, 267, 276), (278, 271, 269, 277), (279, 273, 271, 278), (256, 279, 278, 257), (257, 278, 277, 258), (258, 277, 276, 259), (259, 276, 275, 260), (263, 280, 275, 265), (263, 262, 280), (255, 801, 804, 281), (199, 785, 784, 198), (805, 282, 281, 804), (185, 283, 284, 192), (192, 284, 285, 199), (199, 285, 806, 785), (334, 343, 283, 185), (285, 288, 807, 806), (343, 344, 286, 283), (283, 286, 287, 284), (284, 287, 288, 285), (288, 291, 808, 807), (344, 345, 289, 286), (286, 289, 290, 287), (287, 290, 291, 288), (809, 808, 291, 292), (346, 293, 289, 345), (292, 291, 290, 294), (293, 294, 290, 289), (274, 273, 294, 293), (282, 292, 294, 273), (342, 274, 293, 346), (805, 809, 292, 282), (296, 297, 300, 299), (778, 200, 295, 810), (200, 201, 296, 295), (201, 202, 297, 296), (297, 347, 348, 300), (810, 295, 298, 811), (295, 296, 299, 298), (811, 298, 301, 812), (298, 299, 302, 301), (299, 300, 303, 302), (300, 348, 349, 303), (307, 311, 310, 306), (305, 309, 308, 304), (813, 814, 311, 307), (306, 310, 309, 305), (313, 317, 316, 312), (814, 815, 315, 311), (310, 314, 313, 309), (311, 315, 314, 310), (309, 313, 312, 308), (815, 816, 319, 315), (314, 318, 317, 313), (315, 319, 318, 314), (322, 326, 325, 321), (319, 323, 322, 318), (317, 321, 320, 316), (816, 817, 323, 319), (318, 322, 321, 317), (323, 327, 326, 322), (321, 325, 324, 320), (817, 818, 327, 323), (327, 818, 812, 301), (327, 301, 302, 326), (303, 325, 326, 302), (349, 325, 303), (325, 349, 324), (324, 349, 149), (211, 355, 354, 210), (212, 356, 355, 211), (212, 788, 828, 356), (787, 206, 350, 827), (207, 351, 350, 206), (208, 352, 351, 207), (208, 209, 353, 352), (209, 210, 354, 353), (352, 359, 358, 351), (352, 353, 360, 359), (353, 354, 361, 360), (355, 362, 361, 354), (356, 363, 362, 355), (356, 828, 837, 363), (827, 350, 357, 836), (351, 358, 357, 350), (358, 365, 364, 357), (359, 366, 365, 358), (359, 360, 367, 366), (360, 361, 368, 367), (362, 369, 368, 361), (363, 370, 369, 362), (363, 837, 846, 370), (836, 357, 364, 845), (304, 371, 372, 305), (307, 374, 851, 813), (305, 372, 373, 306), (306, 373, 374, 307), (372, 376, 377, 373), (373, 377, 378, 374), (374, 378, 856, 851), (371, 375, 376, 372), (845, 364, 365, 366, 367, 368, 369, 370, 846), (759, 382, 381, 758), (757, 380, 379, 756), (762, 385, 384, 761), (760, 383, 382, 759), (758, 381, 380, 757), (756, 379, 819), (761, 384, 383, 760), (385, 392, 391, 384), (383, 390, 389, 382), (381, 388, 387, 380), (379, 386, 819), (384, 391, 390, 383), (382, 389, 388, 381), (380, 387, 386, 379), (388, 395, 394, 387), (386, 393, 819), (391, 398, 397, 390), (389, 396, 395, 388), (387, 394, 393, 386), (392, 399, 398, 391), (390, 397, 396, 389), (398, 534, 533, 397), (396, 532, 531, 395), (394, 530, 529, 393), (397, 533, 532, 396), (395, 531, 530, 394), (393, 529, 819), (482, 473, 479, 481), (481, 479, 456, 455), (401, 404, 405, 402), (763, 402, 405, 764), (400, 528, 536, 403), (401, 400, 403, 404), (402, 763, 775, 497), (411, 418, 419, 412), (538, 412, 419, 540), (406, 537, 539, 413), (406, 413, 414, 407), (407, 414, 415, 408), (409, 408, 415, 416), (410, 409, 416, 417), (410, 417, 418, 411), (417, 416, 423, 424), (418, 417, 424, 425), (419, 418, 425, 426), (540, 419, 426, 542), (413, 539, 541, 420), (414, 413, 420, 421), (415, 414, 421, 422), (416, 415, 422, 423), (544, 433, 440, 546), (422, 421, 428, 429), (423, 422, 429, 430), (424, 423, 430, 431), (425, 424, 431, 432), (426, 425, 432, 433), (542, 426, 433, 544), (420, 541, 543, 427), (421, 420, 427, 428), (427, 543, 545, 434), (428, 427, 434, 435), (429, 428, 435, 436), (430, 429, 436, 437), (431, 430, 437, 438), (432, 431, 438, 439), (433, 432, 439, 440), (443, 442, 449, 450), (439, 438, 445, 446), (440, 439, 446, 447), (546, 440, 447, 548), (434, 545, 547, 441), (435, 434, 441, 442), (436, 435, 442, 443), (437, 436, 443, 444), (438, 437, 444, 445), (550, 454, 461, 552), (444, 443, 450, 451), (445, 444, 451, 452), (446, 445, 452, 453), (447, 446, 453, 454), (548, 447, 454, 550), (441, 547, 549, 448), (442, 441, 448, 449), (461, 462, 553, 552), (448, 549, 551, 455), (449, 448, 455, 456), (450, 449, 456, 457), (451, 450, 457, 458), (452, 451, 458, 459), (453, 452, 459, 460), (454, 453, 460, 461), (460, 480, 462, 461), (403, 536, 553, 462), (404, 403, 462, 463), (405, 404, 463, 464), (764, 405, 464, 765), (464, 463, 465, 466), (765, 464, 466, 766), (766, 466, 468, 767), (466, 465, 467, 468), (767, 468, 470, 768), (468, 467, 469, 470), (470, 469, 471, 472), (768, 470, 472, 769), (472, 471, 473, 474), (769, 472, 474, 770), (475, 480, 460), (476, 467, 465, 475), (477, 469, 467, 476), (478, 471, 469, 477), (479, 473, 471, 478), (456, 479, 478, 457), (457, 478, 477, 458), (458, 477, 476, 459), (459, 476, 475, 460), (463, 480, 475, 465), (463, 462, 480), (455, 551, 554, 481), (399, 535, 534, 398), (555, 482, 481, 554), (385, 483, 484, 392), (392, 484, 485, 399), (399, 485, 556, 535), (762, 771, 483, 385), (485, 488, 557, 556), (771, 772, 486, 483), (483, 486, 487, 484), (484, 487, 488, 485), (488, 491, 558, 557), (772, 773, 489, 486), (486, 489, 490, 487), (487, 490, 491, 488), (559, 558, 491, 492), (774, 493, 489, 773), (492, 491, 490, 494), (493, 494, 490, 489), (474, 473, 494, 493), (482, 492, 494, 473), (770, 474, 493, 774), (555, 559, 492, 482), (496, 497, 500, 499), (528, 400, 495, 560), (400, 401, 496, 495), (401, 402, 497, 496), (497, 775, 776, 500), (560, 495, 498, 561), (495, 496, 499, 498), (561, 498, 501, 562), (498, 499, 502, 501), (499, 500, 503, 502), (500, 776, 777, 503), (507, 511, 510, 506), (505, 509, 508, 504), (563, 564, 511, 507), (506, 510, 509, 505), (513, 517, 516, 512), (564, 565, 515, 511), (510, 514, 513, 509), (511, 515, 514, 510), (509, 513, 512, 508), (565, 566, 519, 515), (514, 518, 517, 513), (515, 519, 518, 514), (522, 526, 525, 521), (519, 523, 522, 518), (517, 521, 520, 516), (566, 567, 523, 519), (518, 522, 521, 517), (523, 527, 526, 522), (521, 525, 524, 520), (567, 568, 527, 523), (527, 568, 562, 501), (527, 501, 502, 526), (503, 525, 526, 502), (777, 525, 503), (525, 777, 524), (524, 777, 569), (411, 575, 574, 410), (412, 576, 575, 411), (412, 538, 578, 576), (537, 406, 570, 577), (407, 571, 570, 406), (408, 572, 571, 407), (408, 409, 573, 572), (409, 410, 574, 573), (572, 581, 580, 571), (572, 573, 582, 581), (573, 574, 583, 582), (575, 584, 583, 574), (576, 585, 584, 575), (576, 578, 587, 585), (577, 570, 579, 586), (571, 580, 579, 570), (580, 589, 588, 579), (581, 590, 589, 580), (581, 582, 591, 590), (582, 583, 592, 591), (584, 593, 592, 583), (585, 594, 593, 584), (585, 587, 596, 594), (586, 579, 588, 595), (504, 597, 598, 505), (507, 600, 601, 563), (505, 598, 599, 506), (506, 599, 600, 507), (598, 603, 604, 599), (599, 604, 605, 600), (600, 605, 606, 601), (597, 602, 603, 598), (595, 588, 589, 590, 591, 592, 593, 594, 596), (759, 758, 609, 610), (757, 756, 607, 608), (762, 761, 612, 613), (760, 759, 610, 611), (758, 757, 608, 609), (756, 819, 607), (761, 760, 611, 612), (613, 612, 619, 620), (611, 610, 617, 618), (609, 608, 615, 616), (607, 819, 614), (612, 611, 618, 619), (610, 609, 616, 617), (608, 607, 614, 615), (616, 615, 622, 623), (614, 819, 621), (619, 618, 625, 626), (617, 616, 623, 624), (615, 614, 621, 622), (620, 619, 626, 627), (618, 617, 624, 625), (626, 625, 783, 784), (624, 623, 781, 782), (622, 621, 779, 780), (625, 624, 782, 783), (623, 622, 780, 781), (621, 819, 779), (710, 709, 707, 701), (709, 683, 684, 707), (629, 630, 633, 632), (763, 764, 633, 630), (628, 631, 786, 778), (629, 632, 631, 628), (630, 725, 775, 763), (639, 640, 647, 646), (788, 790, 647, 640), (634, 641, 789, 787), (634, 635, 642, 641), (635, 636, 643, 642), (637, 644, 643, 636), (638, 645, 644, 637), (638, 639, 646, 645), (645, 652, 651, 644), (646, 653, 652, 645), (647, 654, 653, 646), (790, 792, 654, 647), (641, 648, 791, 789), (642, 649, 648, 641), (643, 650, 649, 642), (644, 651, 650, 643), (794, 796, 668, 661), (650, 657, 656, 649), (651, 658, 657, 650), (652, 659, 658, 651), (653, 660, 659, 652), (654, 661, 660, 653), (792, 794, 661, 654), (648, 655, 793, 791), (649, 656, 655, 648), (655, 662, 795, 793), (656, 663, 662, 655), (657, 664, 663, 656), (658, 665, 664, 657), (659, 666, 665, 658), (660, 667, 666, 659), (661, 668, 667, 660), (671, 678, 677, 670), (667, 674, 673, 666), (668, 675, 674, 667), (796, 798, 675, 668), (662, 669, 797, 795), (663, 670, 669, 662), (664, 671, 670, 663), (665, 672, 671, 664), (666, 673, 672, 665), (800, 802, 689, 682), (672, 679, 678, 671), (673, 680, 679, 672), (674, 681, 680, 673), (675, 682, 681, 674), (798, 800, 682, 675), (669, 676, 799, 797), (670, 677, 676, 669), (689, 802, 803, 690), (676, 683, 801, 799), (677, 684, 683, 676), (678, 685, 684, 677), (679, 686, 685, 678), (680, 687, 686, 679), (681, 688, 687, 680), (682, 689, 688, 681), (688, 689, 690, 708), (631, 690, 803, 786), (632, 691, 690, 631), (633, 692, 691, 632), (764, 765, 692, 633), (692, 694, 693, 691), (765, 766, 694, 692), (766, 767, 696, 694), (694, 696, 695, 693), (767, 768, 698, 696), (696, 698, 697, 695), (698, 700, 699, 697), (768, 769, 700, 698), (700, 702, 701, 699), (769, 770, 702, 700), (703, 688, 708), (704, 703, 693, 695), (705, 704, 695, 697), (706, 705, 697, 699), (707, 706, 699, 701), (684, 685, 706, 707), (685, 686, 705, 706), (686, 687, 704, 705), (687, 688, 703, 704), (691, 693, 703, 708), (691, 708, 690), (683, 709, 804, 801), (627, 626, 784, 785), (805, 804, 709, 710), (613, 620, 712, 711), (620, 627, 713, 712), (627, 785, 806, 713), (762, 613, 711, 771), (713, 806, 807, 716), (771, 711, 714, 772), (711, 712, 715, 714), (712, 713, 716, 715), (716, 807, 808, 719), (772, 714, 717, 773), (714, 715, 718, 717), (715, 716, 719, 718), (809, 720, 719, 808), (774, 773, 717, 721), (720, 722, 718, 719), (721, 717, 718, 722), (702, 721, 722, 701), (710, 701, 722, 720), (770, 774, 721, 702), (805, 710, 720, 809), (724, 727, 728, 725), (778, 810, 723, 628), (628, 723, 724, 629), (629, 724, 725, 630), (725, 728, 776, 775), (810, 811, 726, 723), (723, 726, 727, 724), (811, 812, 729, 726), (726, 729, 730, 727), (727, 730, 731, 728), (728, 731, 777, 776), (735, 734, 738, 739), (733, 732, 736, 737), (813, 735, 739, 814), (734, 733, 737, 738), (741, 740, 744, 745), (814, 739, 743, 815), (738, 737, 741, 742), (739, 738, 742, 743), (737, 736, 740, 741), (815, 743, 747, 816), (742, 741, 745, 746), (743, 742, 746, 747), (750, 749, 753, 754), (747, 746, 750, 751), (745, 744, 748, 749), (816, 747, 751, 817), (746, 745, 749, 750), (751, 750, 754, 755), (749, 748, 752, 753), (817, 751, 755, 818), (755, 729, 812, 818), (755, 754, 730, 729), (731, 730, 754, 753), (777, 731, 753), (753, 752, 777), (752, 569, 777), (639, 638, 824, 825), (640, 639, 825, 826), (640, 826, 828, 788), (787, 827, 820, 634), (635, 634, 820, 821), (636, 635, 821, 822), (636, 822, 823, 637), (637, 823, 824, 638), (822, 821, 830, 831), (822, 831, 832, 823), (823, 832, 833, 824), (825, 824, 833, 834), (826, 825, 834, 835), (826, 835, 837, 828), (827, 836, 829, 820), (821, 820, 829, 830), (830, 829, 838, 839), (831, 830, 839, 840), (831, 840, 841, 832), (832, 841, 842, 833), (834, 833, 842, 843), (835, 834, 843, 844), (835, 844, 846, 837), (836, 845, 838, 829), (732, 733, 848, 847), (735, 813, 851, 850), (733, 734, 849, 848), (734, 735, 850, 849), (848, 849, 854, 853), (849, 850, 855, 854), (850, 851, 856, 855), (847, 848, 853, 852), (845, 846, 844, 843, 842, 841, 840, 839, 838), (176, 177, 178, 606, 605, 604, 603, 602, 175), (175, 602, 597, 171), (125, 171, 597, 504), (129, 125, 504, 508), (129, 508, 512, 133), (137, 133, 512, 516), (141, 137, 516, 520), (141, 520, 524, 145), (145, 524, 569, 149), (376, 375, 852, 853, 854, 855, 856, 378, 377), (375, 371, 847, 852), (304, 732, 847, 371), (308, 736, 732, 304), (308, 312, 740, 736), (316, 744, 740, 312), (320, 748, 744, 316), (320, 324, 752, 748), (752, 324, 149, 569)])
_uv = me_sphere.uv_layers.new(name='UVMap')
_uv.uv.foreach_set('vector', [0.25, 0.5, 0.25, 0.625, 0.1875, 0.625, 0.1875, 0.5, 0.25, 0.75, 0.25, 0.875, 0.1875, 0.875, 0.1875, 0.75, 0.25, 0.125, 0.25, 0.25, 0.1875, 0.25, 0.1875, 0.125, 0.25, 0.375, 0.25, 0.5, 0.1875, 0.5, 0.1875, 0.375, 0.25, 0.625, 0.25, 0.75, 0.1875, 0.75, 0.1875, 0.625, 0.25, 0.875, 0.2187, 1.0, 0.1875, 0.875, 0.25, 0.25, 0.25, 0.375, 0.1875, 0.375, 0.1875, 0.25, 0.1875, 0.125, 0.1875, 0.25, 0.125, 0.25, 0.125, 0.125, 0.1875, 0.375, 0.1875, 0.5, 0.125, 0.5, 0.125, 0.375, 0.1875, 0.625, 0.1875, 0.75, 0.125, 0.75, 0.125, 0.625, 0.1875, 0.875, 0.1562, 1.0, 0.125, 0.875, 0.1875, 0.25, 0.1875, 0.375, 0.125, 0.375, 0.125, 0.25, 0.1875, 0.5, 0.1875, 0.625, 0.125, 0.625, 0.125, 0.5, 0.1875, 0.75, 0.1875, 0.875, 0.125, 0.875, 0.125, 0.75, 0.125, 0.625, 0.125, 0.75, 0.0625, 0.75, 0.0625, 0.625, 0.125, 0.875, 0.09375, 1.0, 0.0625, 0.875, 0.125, 0.25, 0.125, 0.375, 0.0625, 0.375, 0.0625, 0.25, 0.125, 0.5, 0.125, 0.625, 0.0625, 0.625, 0.0625, 0.5, 0.125, 0.75, 0.125, 0.875, 0.0625, 0.875, 0.0625, 0.75, 0.125, 0.125, 0.125, 0.25, 0.0625, 0.25, 0.0625, 0.125, 0.125, 0.375, 0.125, 0.5, 0.0625, 0.5, 0.0625, 0.375, 0.0625, 0.25, 0.0625, 0.375, 0.0, 0.375, 0.0, 0.25, 0.0625, 0.5, 0.0625, 0.625, 0.0, 0.625, 0.0, 0.5, 0.0625, 0.75, 0.0625, 0.875, 0.0, 0.875, 0.0, 0.75, 0.0625, 0.375, 0.0625, 0.5, 0.0, 0.5, 0.0, 0.375, 0.0625, 0.625, 0.0625, 0.75, 0.0, 0.75, 0.0, 0.625, 0.0625, 0.875, 0.03125, 1.0, 0.0, 0.875, 0.0, 0.0, 0.0, 0.0, 0.0, 0.0, 0.0, 0.0, 0.0, 0.0, 0.0, 0.0, 0.0, 0.0, 0.0, 0.0, 0.0, 0.0, 0.0, 0.0, 0.0, 0.0, 0.0, 0.0, 0.0, 0.0, 0.0, 0.0, 0.0, 0.0, 0.0, 0.0, 0.0, 0.0, 0.0, 0.0, 0.0, 0.0, 0.0, 0.0, 0.0, 0.0, 0.0, 0.0, 0.0, 0.0, 0.0, 0.0, 0.0, 0.0, 0.0, 0.0, 0.0, 0.0, 0.0, 0.0, 0.0, 0.0, 0.0, 0.0, 0.0, 0.0, 0.0, 0.0, 0.0, 0.0, 0.0, 0.0, 0.0, 0.0, 0.0, 0.0, 0.0, 0.0, 0.0, 0.0, 0.0, 0.0, 0.0, 0.0, 0.0, 0.0, 0.0, 0.0, 0.0, 0.0, 0.0, 0.0, 0.0, 0.0, 0.0, 0.0, 0.0, 0.0, 0.0, 0.0, 0.0, 0.0, 0.0, 0.0, 0.0, 0.0, 0.0, 0.0, 0.0, 0.0, 0.0, 0.0, 0.0, 0.0, 0.0, 0.0, 0.0, 0.0, 0.0, 0.0, 0.0, 0.0, 0.0, 0.0, 0.0, 0.0, 0.0, 0.0, 0.0, 0.0, 0.0, 0.0, 0.0, 0.0, 0.0, 0.0, 0.0, 0.0, 0.0, 0.0, 0.0, 0.0, 0.0, 0.0, 0.0, 0.0, 0.0, 0.0, 0.0, 0.0, 0.0, 0.0, 0.0, 0.0, 0.0, 0.0, 0.0, 0.0, 0.0, 0.0, 0.0, 0.0, 0.0, 0.0, 0.0, 0.0, 0.0, 0.0, 0.0, 0.0, 0.0, 0.0, 0.0, 0.0, 0.0, 0.0, 0.0, 0.0, 0.0, 0.0, 0.0, 0.0, 0.0, 0.0, 0.0, 0.0, 0.0, 0.0, 0.0, 0.0, 0.0, 0.0, 0.0, 0.0, 0.0, 0.0, 0.0, 0.0, 0.0, 0.0, 0.0, 0.0, 0.0, 0.0, 0.0, 0.0, 0.0, 0.0, 0.0, 0.0, 0.0, 0.0, 0.0, 0.0, 0.0, 0.0, 0.0, 0.0, 0.0, 0.0, 0.0, 0.0, 0.0, 0.0, 0.0, 0.0, 0.0, 0.0, 0.0, 0.0, 0.0, 0.0, 0.0, 0.0, 0.0, 0.0, 0.0, 0.0, 0.0, 0.0, 0.0, 0.0, 0.0, 0.0, 0.0, 0.0, 0.0, 0.0, 0.0, 0.0, 0.0, 0.0, 0.0, 0.0, 0.0, 0.0, 0.0, 0.0, 0.0, 0.0, 0.0, 0.0, 0.0, 0.0, 0.0, 0.0, 0.0, 0.0, 0.0, 0.0, 0.0, 0.0, 0.0, 0.0, 0.0, 0.0, 0.0, 0.0, 0.0, 0.0, 0.0, 0.0, 0.0, 0.0, 0.0, 0.0, 0.0, 0.0, 0.0, 0.0, 0.0, 0.0, 0.0, 0.0, 0.0, 0.0, 0.0, 0.0, 0.0, 0.0, 0.0, 0.0, 0.0, 0.0, 0.0, 0.0, 0.0, 0.0, 0.0, 0.0, 0.0, 0.0, 0.0, 0.0, 0.0, 0.0, 0.0, 0.0, 0.0, 0.0, 0.0, 0.0, 0.0, 0.0, 0.0, 0.0, 0.0, 0.0, 0.0, 0.0, 0.0, 0.0, 0.0, 0.0, 0.0, 0.0, 0.0, 0.0, 0.0, 0.0, 0.0, 0.0, 0.0, 0.0, 0.0, 0.0, 0.0, 0.0, 0.0, 0.0, 0.0, 0.0, 0.0, 0.0, 0.0, 0.0, 0.0, 0.0, 0.0, 0.0, 0.0, 0.0, 0.0, 0.0, 0.0, 0.0, 0.0, 0.0, 0.0, 0.0, 0.0, 0.0, 0.0, 0.0, 0.0, 0.0, 0.0, 0.0, 0.0, 0.0, 0.0, 0.0, 0.0, 0.0, 0.0, 0.0, 0.0, 0.0, 0.0, 0.0, 0.0, 0.0, 0.0, 0.0, 0.0, 0.0, 0.0, 0.0, 0.0, 0.0, 0.0, 0.0, 0.0, 0.0, 0.0, 0.0, 0.0, 0.0, 0.0, 0.0, 0.0, 0.0, 0.0, 0.0, 0.0, 0.0, 0.0, 0.0, 0.0, 0.0, 0.0, 0.0, 0.0, 0.0, 0.0, 0.0, 0.0, 0.0, 0.0, 0.0, 0.0, 0.0, 0.0, 0.0, 0.0, 0.0, 0.0, 0.0, 0.0, 0.0, 0.0, 0.0, 0.0, 0.0, 0.0, 0.0, 0.0, 0.0, 0.0, 0.0, 0.0, 0.0, 0.0, 0.0, 0.0, 0.0, 0.0, 0.0, 0.0, 0.0, 0.0, 0.0, 0.0, 0.0, 0.0, 0.0, 0.0, 0.0, 0.0, 0.0, 0.0, 0.0, 0.0, 0.0, 0.0, 0.0, 0.0, 0.0, 0.0, 0.0, 0.0, 0.0, 0.0, 0.0, 0.0, 0.0, 0.0, 0.0, 0.0, 0.0, 0.0, 0.0, 0.0, 0.0, 0.0, 0.0, 0.0, 0.0, 0.0, 0.0, 0.0, 0.0, 0.0, 0.0, 0.0, 0.0, 0.0, 0.0, 0.0, 0.0, 0.0, 0.0, 0.0, 0.0, 0.0, 0.0, 0.0, 0.0, 0.0, 0.0, 0.0, 0.0, 0.0, 0.0, 0.0, 0.0, 0.0, 0.0, 0.0, 0.0, 0.0, 0.0, 0.0, 0.0, 0.0, 0.0, 0.0, 0.0, 0.0, 0.0, 0.0, 0.0, 0.0, 0.0, 0.0, 0.0, 0.0, 0.0, 0.0, 0.0, 0.0, 0.0, 0.0, 0.0, 0.0, 0.0, 0.0, 0.0, 0.0, 0.0, 0.0, 0.0, 0.0, 0.0, 0.0, 0.0, 0.0, 0.0, 0.0, 0.0, 0.0, 0.0, 0.0, 0.0, 0.0, 0.0, 0.0, 0.0, 0.0, 0.0, 0.0, 0.0, 0.0, 0.0, 0.0, 0.0, 0.0, 0.0, 0.0, 0.0, 0.0, 0.0, 0.0, 0.0, 0.0, 0.0, 0.0, 0.0, 0.0, 0.0, 0.0, 0.0, 0.0, 0.0, 0.0, 0.0, 0.0, 0.0, 0.0, 0.0, 0.0, 0.0, 0.0, 0.0, 0.0, 0.0, 0.0, 0.0, 0.0, 0.0, 0.0, 0.0, 0.0, 0.0, 0.0, 0.0, 0.0, 0.0, 0.0, 0.0, 0.0, 0.0, 0.0, 0.0, 0.0, 0.0, 0.0, 0.0, 0.0, 0.0, 0.0, 0.0, 0.0, 0.0, 0.0, 0.0, 0.0, 0.0, 0.0, 0.0, 0.0, 0.0, 0.0, 0.0, 0.0, 0.0, 0.0, 0.0, 0.0, 0.0, 0.0, 0.0, 0.0, 0.0, 0.0, 0.0, 0.0, 0.0, 0.0, 0.0, 0.0, 0.0, 0.0, 0.0, 0.0, 0.0, 0.0, 0.0, 0.0, 0.0, 0.0, 0.0, 0.0, 0.0, 0.0, 0.0, 0.0, 0.0, 0.0, 0.0, 0.0, 0.0, 0.0, 0.0, 0.0, 0.0, 0.0, 0.0, 0.0, 0.0, 0.0, 0.0, 0.0, 0.0, 0.0, 0.0, 0.0, 0.0, 0.0, 0.0, 0.0, 0.0, 0.0, 0.0, 0.0, 0.0, 0.0, 0.0, 0.0, 0.0, 0.0, 0.0, 0.0, 0.0, 0.0, 0.0, 0.0, 0.0, 0.0625, 0.125, 0.0625, 0.25, 1.0, 0.25, 1.0, 0.125, 0.0, 0.0, 0.0, 0.0, 0.0, 0.0, 0.0, 0.0, 0.1875, 0.125, 0.125, 0.125, 0.125, 0.125, 0.1875, 0.125, 0.125, 0.125, 0.0625, 0.125, 0.0625, 0.125, 0.125, 0.125, 0.0625, 0.125, 1.0, 0.125, 1.0, 0.125, 0.0625, 0.125, 0.25, 0.125, 0.1875, 0.125, 0.1875, 0.125, 0.25, 0.125, 0.0625, 0.125, 1.0, 0.125, 1.0, 0.125, 0.0625, 0.125, 0.25, 0.125, 0.1875, 0.125, 0.1875, 0.125, 0.25, 0.125, 0.1875, 0.125, 0.125, 0.125, 0.125, 0.125, 0.1875, 0.125, 0.125, 0.125, 0.0625, 0.125, 0.0625, 0.125, 0.125, 0.125, 0.0625, 0.125, 1.0, 0.125, 1.0, 0.125, 0.0625, 0.125, 0.25, 0.125, 0.1875, 0.125, 0.1875, 0.125, 0.25, 0.125, 0.1875, 0.125, 0.125, 0.125, 0.125, 0.125, 0.1875, 0.125, 0.125, 0.125, 0.0625, 0.125, 0.0625, 0.125, 0.125, 0.125, 0.4922, 0.06153, 0.03076, 0.06153, 0.0625, 0.125, 1.0, 0.125, 0.1231, 0.06153, 0.25, 0.125, 0.1875, 0.125, 0.09229, 0.06153, 0.03076, 0.06153, 0.06153, 0.06153, 0.125, 0.125, 0.0625, 0.125, 0.09229, 0.06153, 0.1875, 0.125, 0.125, 0.125, 0.06153, 0.06153, 0.0, 0.0, 0.09229, 0.06153, 0.06153, 0.06153, 0.0, 0.0, 0.0, 0.0, 0.0, 0.0, 0.06153, 0.06153, 0.03076, 0.06153, 0.0, 0.0, 0.1231, 0.06153, 0.09229, 0.06153, 0.0, 0.0, 0.0, 0.0, 0.0, 0.0, 0.03076, 0.06153, 0.4922, 0.06153, 0.0, 0.0, 0.0, 0.0, 0.0, 0.0, 0.0, 0.0, 0.0, 0.0, 0.0, 0.0, 0.0, 0.0, 0.0, 0.0, 0.0, 0.0, 0.0, 0.0, 0.0, 0.0, 0.0, 0.0, 0.0, 0.0, 0.0, 0.0, 0.0, 0.0, 0.0, 0.0, 0.0, 0.0, 0.0, 0.0, 0.0, 0.0, 0.0, 0.0, 0.0, 0.0, 0.0, 0.0, 0.0, 0.0, 0.0, 0.0, 0.0, 0.0, 0.0, 0.0, 0.0, 0.0, 0.0, 0.0, 0.0, 0.0, 0.0, 0.0, 0.0, 0.0, 0.0, 0.0, 0.0, 0.0, 0.0, 0.0, 0.0, 0.0, 0.0, 0.0, 0.0, 0.0, 0.0, 0.0, 0.0, 0.0, 0.0, 0.0, 0.0, 0.0, 0.0, 0.0, 0.0, 0.0, 0.0, 0.0, 0.0, 0.0, 0.0, 0.0, 0.0, 0.0, 0.0, 0.0, 0.0, 0.0, 0.0, 0.0, 0.0, 0.0, 0.0, 0.0, 0.0, 0.0, 0.0, 0.0, 0.0, 0.0, 0.0, 0.0, 0.0, 0.0, 0.0, 0.0, 0.0, 0.0, 0.0, 0.0, 0.0, 0.0, 0.0, 0.0, 0.0, 0.0, 0.0, 0.0, 0.0, 0.0, 0.0, 0.0, 0.0, 0.0, 0.0, 0.0, 0.0, 0.0, 0.0, 0.0, 0.0, 0.0, 0.0, 0.0, 0.0, 0.0, 0.0, 0.0, 0.0, 0.0, 0.0, 0.0, 0.0, 0.0, 0.0, 0.0, 0.0, 0.0, 0.0, 0.0, 0.0, 0.0, 0.0, 0.0, 0.0, 0.0, 0.0, 0.0, 0.0, 0.0, 0.0, 0.0, 0.0, 0.0, 0.0, 0.0, 0.0, 0.0, 0.0, 0.0, 0.0, 0.0, 0.0, 0.0, 0.0, 0.0, 0.0, 0.0, 0.0, 0.0, 0.0, 0.0, 0.0, 0.0, 0.0, 0.0, 0.0, 0.0, 0.0, 0.0, 0.0, 0.0, 0.0, 0.0, 0.0, 0.0, 0.0, 0.0, 0.0, 0.0, 0.0, 0.0, 0.0, 0.0, 0.0, 0.0, 0.0, 0.0, 0.0, 0.0, 0.0, 0.0, 0.0, 0.0, 0.0, 0.0, 0.0, 0.0, 0.0, 0.0, 0.0, 0.0, 0.0, 0.0, 0.0, 0.0, 0.0, 0.0, 0.0, 0.0, 0.0, 0.0, 0.0, 0.0, 0.0, 0.0, 0.0, 0.0, 0.0, 0.0, 0.0, 0.0, 0.0, 0.0, 0.0, 0.0, 0.0, 0.0, 0.0, 0.0, 0.0, 0.0, 0.0, 0.0, 0.0, 0.0, 0.0, 0.0, 0.0, 0.0, 0.0, 0.0, 0.0, 0.0, 0.0, 0.0, 0.0, 0.0, 0.0, 0.0, 0.0, 0.0, 0.0, 0.0, 0.0, 0.0, 0.0, 0.0, 0.0, 0.0, 0.0, 0.0, 0.0, 0.0, 0.0, 0.0, 0.0, 0.0, 0.0, 0.0, 0.0, 0.0, 0.0, 0.0, 0.0, 0.0, 0.0, 0.0, 0.0, 0.0, 0.0, 0.0, 0.0, 0.0, 0.0, 0.0, 0.0, 0.0, 0.0, 0.0, 0.0, 0.0, 0.0, 0.0, 0.0, 0.0, 0.0, 0.0, 0.0, 0.0, 0.0, 0.0, 0.0, 0.0, 0.0, 0.0, 0.0, 0.0, 0.0, 0.0, 0.0, 0.0, 0.0, 0.0, 0.0, 0.0, 0.0, 0.0, 0.0, 0.0, 0.0, 0.0, 0.0, 0.0, 0.0, 0.0, 0.0, 0.0, 0.0, 0.0, 0.0, 0.0, 0.0, 0.0, 0.0, 0.0, 0.0, 0.0, 0.0, 0.0, 0.0, 0.0, 0.0, 0.0, 0.0, 0.0, 0.0, 0.0, 0.0, 0.0, 0.0, 0.0, 0.0, 0.0, 0.0, 0.0, 0.0, 0.0, 0.0, 0.0, 0.0, 0.0, 0.0, 0.0, 0.0, 0.0, 0.0, 0.0, 0.0, 0.0, 0.0, 0.0, 0.0, 0.0, 0.0, 0.0, 0.0, 0.0, 0.0, 0.0, 0.0, 0.0, 0.0, 0.0, 0.0, 0.0, 0.0, 0.0, 0.0, 0.0, 0.0, 0.0, 0.0, 0.0, 0.0, 0.0, 0.0, 0.0, 0.0, 0.0, 0.0, 0.0, 0.0, 0.0, 0.0, 0.0, 0.0, 0.0, 0.0, 0.0, 0.0, 0.0, 0.0, 0.0, 0.0, 0.0, 0.0, 0.0, 0.0, 0.0, 0.0, 0.0, 0.0, 0.0, 0.0, 0.0, 0.0, 0.0, 0.0, 0.0, 0.0, 0.0, 0.0, 0.0, 0.0, 0.0, 0.0, 0.0, 0.0, 0.0, 0.0, 0.0, 0.0, 0.0, 0.0, 0.0, 0.0, 0.0, 0.0, 0.0, 0.0, 0.0, 0.0, 0.0, 0.0, 0.0, 0.0, 0.0, 0.0, 0.0, 0.0, 0.0, 0.0, 0.0, 0.0, 0.0, 0.0, 0.0, 0.0, 0.0, 0.0, 0.0, 0.0, 0.0, 0.0, 0.0, 0.0, 0.0, 0.0, 0.0, 0.0, 0.0, 0.0, 0.0, 0.0, 0.0, 0.0, 0.0, 0.0, 0.0, 0.0, 0.0, 0.0, 0.0, 0.0, 0.0, 0.0, 0.0, 0.0, 0.0, 0.0, 0.0, 0.0, 0.0, 0.0, 0.0, 0.0, 0.0, 0.0, 0.0, 0.0, 0.0, 0.0, 0.0, 0.0, 0.0, 0.0, 0.0, 0.0, 0.0, 0.0, 0.0, 0.0, 0.0, 0.0, 0.0, 0.0, 0.0, 0.0, 0.0, 0.0, 0.0, 0.0, 0.0, 0.25, 0.5, 0.1875, 0.5, 0.1875, 0.625, 0.25, 0.625, 0.25, 0.75, 0.1875, 0.75, 0.1875, 0.875, 0.25, 0.875, 0.25, 0.125, 0.1875, 0.125, 0.1875, 0.25, 0.25, 0.25, 0.25, 0.375, 0.1875, 0.375, 0.1875, 0.5, 0.25, 0.5, 0.25, 0.625, 0.1875, 0.625, 0.1875, 0.75, 0.25, 0.75, 0.25, 0.875, 0.1875, 0.875, 0.2187, 1.0, 0.25, 0.25, 0.1875, 0.25, 0.1875, 0.375, 0.25, 0.375, 0.1875, 0.125, 0.125, 0.125, 0.125, 0.25, 0.1875, 0.25, 0.1875, 0.375, 0.125, 0.375, 0.125, 0.5, 0.1875, 0.5, 0.1875, 0.625, 0.125, 0.625, 0.125, 0.75, 0.1875, 0.75, 0.1875, 0.875, 0.125, 0.875, 0.1562, 1.0, 0.1875, 0.25, 0.125, 0.25, 0.125, 0.375, 0.1875, 0.375, 0.1875, 0.5, 0.125, 0.5, 0.125, 0.625, 0.1875, 0.625, 0.1875, 0.75, 0.125, 0.75, 0.125, 0.875, 0.1875, 0.875, 0.125, 0.625, 0.0625, 0.625, 0.0625, 0.75, 0.125, 0.75, 0.125, 0.875, 0.0625, 0.875, 0.09375, 1.0, 0.125, 0.25, 0.0625, 0.25, 0.0625, 0.375, 0.125, 0.375, 0.125, 0.5, 0.0625, 0.5, 0.0625, 0.625, 0.125, 0.625, 0.125, 0.75, 0.0625, 0.75, 0.0625, 0.875, 0.125, 0.875, 0.125, 0.125, 0.0625, 0.125, 0.0625, 0.25, 0.125, 0.25, 0.125, 0.375, 0.0625, 0.375, 0.0625, 0.5, 0.125, 0.5, 0.0625, 0.25, 0.0, 0.25, 0.0, 0.375, 0.0625, 0.375, 0.0625, 0.5, 0.0, 0.5, 0.0, 0.625, 0.0625, 0.625, 0.0625, 0.75, 0.0, 0.75, 0.0, 0.875, 0.0625, 0.875, 0.0625, 0.375, 0.0, 0.375, 0.0, 0.5, 0.0625, 0.5, 0.0625, 0.625, 0.0, 0.625, 0.0, 0.75, 0.0625, 0.75, 0.0625, 0.875, 0.0, 0.875, 0.03125, 1.0, 0.0, 0.0, 0.0, 0.0, 0.0, 0.0, 0.0, 0.0, 0.0, 0.0, 0.0, 0.0, 0.0, 0.0, 0.0, 0.0, 0.0, 0.0, 0.0, 0.0, 0.0, 0.0, 0.0, 0.0, 0.0, 0.0, 0.0, 0.0, 0.0, 0.0, 0.0, 0.0, 0.0, 0.0, 0.0, 0.0, 0.0, 0.0, 0.0, 0.0, 0.0, 0.0, 0.0, 0.0, 0.0, 0.0, 0.0, 0.0, 0.0, 0.0, 0.0, 0.0, 0.0, 0.0, 0.0, 0.0, 0.0, 0.0, 0.0, 0.0, 0.0, 0.0, 0.0, 0.0, 0.0, 0.0, 0.0, 0.0, 0.0, 0.0, 0.0, 0.0, 0.0, 0.0, 0.0, 0.0, 0.0, 0.0, 0.0, 0.0, 0.0, 0.0, 0.0, 0.0, 0.0, 0.0, 0.0, 0.0, 0.0, 0.0, 0.0, 0.0, 0.0, 0.0, 0.0, 0.0, 0.0, 0.0, 0.0, 0.0, 0.0, 0.0, 0.0, 0.0, 0.0, 0.0, 0.0, 0.0, 0.0, 0.0, 0.0, 0.0, 0.0, 0.0, 0.0, 0.0, 0.0, 0.0, 0.0, 0.0, 0.0, 0.0, 0.0, 0.0, 0.0, 0.0, 0.0, 0.0, 0.0, 0.0, 0.0, 0.0, 0.0, 0.0, 0.0, 0.0, 0.0, 0.0, 0.0, 0.0, 0.0, 0.0, 0.0, 0.0, 0.0, 0.0, 0.0, 0.0, 0.0, 0.0, 0.0, 0.0, 0.0, 0.0, 0.0, 0.0, 0.0, 0.0, 0.0, 0.0, 0.0, 0.0, 0.0, 0.0, 0.0, 0.0, 0.0, 0.0, 0.0, 0.0, 0.0, 0.0, 0.0, 0.0, 0.0, 0.0, 0.0, 0.0, 0.0, 0.0, 0.0, 0.0, 0.0, 0.0, 0.0, 0.0, 0.0, 0.0, 0.0, 0.0, 0.0, 0.0, 0.0, 0.0, 0.0, 0.0, 0.0, 0.0, 0.0, 0.0, 0.0, 0.0, 0.0, 0.0, 0.0, 0.0, 0.0, 0.0, 0.0, 0.0, 0.0, 0.0, 0.0, 0.0, 0.0, 0.0, 0.0, 0.0, 0.0, 0.0, 0.0, 0.0, 0.0, 0.0, 0.0, 0.0, 0.0, 0.0, 0.0, 0.0, 0.0, 0.0, 0.0, 0.0, 0.0, 0.0, 0.0, 0.0, 0.0, 0.0, 0.0, 0.0, 0.0, 0.0, 0.0, 0.0, 0.0, 0.0, 0.0, 0.0, 0.0, 0.0, 0.0, 0.0, 0.0, 0.0, 0.0, 0.0, 0.0, 0.0, 0.0, 0.0, 0.0, 0.0, 0.0, 0.0, 0.0, 0.0, 0.0, 0.0, 0.0, 0.0, 0.0, 0.0, 0.0, 0.0, 0.0, 0.0, 0.0, 0.0, 0.0, 0.0, 0.0, 0.0, 0.0, 0.0, 0.0, 0.0, 0.0, 0.0, 0.0, 0.0, 0.0, 0.0, 0.0, 0.0, 0.0, 0.0, 0.0, 0.0, 0.0, 0.0, 0.0, 0.0, 0.0, 0.0, 0.0, 0.0, 0.0, 0.0, 0.0, 0.0, 0.0, 0.0, 0.0, 0.0, 0.0, 0.0, 0.0, 0.0, 0.0, 0.0, 0.0, 0.0, 0.0, 0.0, 0.0, 0.0, 0.0, 0.0, 0.0, 0.0, 0.0, 0.0, 0.0, 0.0, 0.0, 0.0, 0.0, 0.0, 0.0, 0.0, 0.0, 0.0, 0.0, 0.0, 0.0, 0.0, 0.0, 0.0, 0.0, 0.0, 0.0, 0.0, 0.0, 0.0, 0.0, 0.0, 0.0, 0.0, 0.0, 0.0, 0.0, 0.0, 0.0, 0.0, 0.0, 0.0, 0.0, 0.0, 0.0, 0.0, 0.0, 0.0, 0.0, 0.0, 0.0, 0.0, 0.0, 0.0, 0.0, 0.0, 0.0, 0.0, 0.0, 0.0, 0.0, 0.0, 0.0, 0.0, 0.0, 0.0, 0.0, 0.0, 0.0, 0.0, 0.0, 0.0, 0.0, 0.0, 0.0, 0.0, 0.0, 0.0, 0.0, 0.0, 0.0, 0.0, 0.0, 0.0, 0.0, 0.0, 0.0, 0.0, 0.0, 0.0, 0.0, 0.0, 0.0, 0.0, 0.0, 0.0, 0.0, 0.0, 0.0, 0.0, 0.0, 0.0, 0.0, 0.0, 0.0, 0.0, 0.0, 0.0, 0.0, 0.0, 0.0, 0.0, 0.0, 0.0, 0.0, 0.0, 0.0, 0.0, 0.0, 0.0, 0.0, 0.0, 0.0, 0.0, 0.0, 0.0, 0.0, 0.0, 0.0, 0.0, 0.0, 0.0, 0.0, 0.0, 0.0, 0.0, 0.0, 0.0, 0.0, 0.0, 0.0, 0.0, 0.0, 0.0, 0.0, 0.0, 0.0, 0.0, 0.0, 0.0, 0.0, 0.0, 0.0, 0.0, 0.0, 0.0, 0.0, 0.0, 0.0, 0.0, 0.0, 0.0, 0.0, 0.0, 0.0, 0.0, 0.0, 0.0, 0.0, 0.0, 0.0, 0.0, 0.0, 0.0, 0.0, 0.0, 0.0, 0.0, 0.0, 0.0, 0.0, 0.0, 0.0, 0.0, 0.0, 0.0, 0.0, 0.0, 0.0, 0.0, 0.0, 0.0, 0.0, 0.0, 0.0, 0.0, 0.0, 0.0, 0.0, 0.0, 0.0, 0.0, 0.0, 0.0, 0.0, 0.0, 0.0, 0.0, 0.0, 0.0, 0.0, 0.0, 0.0, 0.0, 0.0, 0.0, 0.0, 0.0, 0.0, 0.0, 0.0, 0.0, 0.0, 0.0, 0.0, 0.0, 0.0, 0.0, 0.0, 0.0, 0.0, 0.0, 0.0, 0.0, 0.0, 0.0, 0.0, 0.0, 0.0, 0.0, 0.0, 0.0, 0.0, 0.0, 0.0, 0.0, 0.0, 0.0, 0.0, 0.0, 0.0, 0.0, 0.0, 0.0, 0.0, 0.0, 0.0, 0.0, 0.0, 0.0, 0.0, 0.0, 0.0, 0.0, 0.0, 0.0, 0.0, 0.0, 0.0, 0.0, 0.0, 0.0, 0.0, 0.0, 0.0, 0.0, 0.0, 0.0, 0.0, 0.0, 0.0, 0.0, 0.0, 0.0, 0.0, 0.0, 0.0, 0.0, 0.0, 0.0, 0.0, 0.0, 0.0, 0.0, 0.0, 0.0, 0.0, 0.0, 0.0, 0.0, 0.0, 0.0, 0.0, 0.0, 0.0, 0.0, 0.0, 0.0, 0.0, 0.0, 0.0, 0.0, 0.0, 0.0, 0.0, 0.0, 0.0, 0.0, 0.0, 0.0, 0.0, 0.0, 0.0, 0.0, 0.0, 0.0, 0.0, 0.0, 0.0, 0.0, 0.0, 0.0, 0.0, 0.0, 0.0, 0.0, 0.0, 0.0, 0.0, 0.0, 0.0, 0.0, 0.0, 0.0, 0.0, 0.0, 0.0, 0.0, 0.0, 0.0, 0.0, 0.0, 0.0, 0.0, 0.0, 0.0, 0.0, 0.0, 0.0, 0.0, 0.0, 0.0, 0.0, 0.0, 0.0, 0.0, 0.0, 0.0, 0.0, 0.0, 0.0, 0.0, 0.0, 0.0, 0.0, 0.0, 0.0, 0.0, 0.0, 0.0, 0.0, 0.0, 0.0, 0.0, 0.0, 0.0, 0.0, 0.0, 0.0, 0.0, 0.0, 0.0, 0.0, 0.0, 0.0, 0.0, 0.0, 0.0, 0.0625, 0.125, 1.0, 0.125, 1.0, 0.25, 0.0625, 0.25, 0.0, 0.0, 0.0, 0.0, 0.0, 0.0, 0.0, 0.0, 0.1875, 0.125, 0.1875, 0.125, 0.125, 0.125, 0.125, 0.125, 0.125, 0.125, 0.125, 0.125, 0.0625, 0.125, 0.0625, 0.125, 0.0625, 0.125, 0.0625, 0.125, 1.0, 0.125, 1.0, 0.125, 0.25, 0.125, 0.25, 0.125, 0.1875, 0.125, 0.1875, 0.125, 0.0625, 0.125, 0.0625, 0.125, 1.0, 0.125, 1.0, 0.125, 0.25, 0.125, 0.25, 0.125, 0.1875, 0.125, 0.1875, 0.125, 0.1875, 0.125, 0.1875, 0.125, 0.125, 0.125, 0.125, 0.125, 0.125, 0.125, 0.125, 0.125, 0.0625, 0.125, 0.0625, 0.125, 0.0625, 0.125, 0.0625, 0.125, 1.0, 0.125, 1.0, 0.125, 0.25, 0.125, 0.25, 0.125, 0.1875, 0.125, 0.1875, 0.125, 0.1875, 0.125, 0.1875, 0.125, 0.125, 0.125, 0.125, 0.125, 0.125, 0.125, 0.125, 0.125, 0.0625, 0.125, 0.0625, 0.125, 0.4922, 0.06153, 1.0, 0.125, 0.0625, 0.125, 0.03076, 0.06153, 0.1231, 0.06153, 0.09229, 0.06153, 0.1875, 0.125, 0.25, 0.125, 0.03076, 0.06153, 0.0625, 0.125, 0.125, 0.125, 0.06153, 0.06153, 0.09229, 0.06153, 0.06153, 0.06153, 0.125, 0.125, 0.1875, 0.125, 0.0, 0.0, 0.0, 0.0, 0.06153, 0.06153, 0.09229, 0.06153, 0.0, 0.0, 0.03076, 0.06153, 0.06153, 0.06153, 0.0, 0.0, 0.0, 0.0, 0.0, 0.0, 0.09229, 0.06153, 0.1231, 0.06153, 0.0, 0.0, 0.4922, 0.06153, 0.03076, 0.06153, 0.0, 0.0, 0.0, 0.0, 0.0, 0.0, 0.0, 0.0, 0.0, 0.0, 0.0, 0.0, 0.0, 0.0, 0.0, 0.0, 0.0, 0.0, 0.0, 0.0, 0.0, 0.0, 0.0, 0.0, 0.0, 0.0, 0.0, 0.0, 0.0, 0.0, 0.0, 0.0, 0.0, 0.0, 0.0, 0.0, 0.0, 0.0, 0.0, 0.0, 0.0, 0.0, 0.0, 0.0, 0.0, 0.0, 0.0, 0.0, 0.0, 0.0, 0.0, 0.0, 0.0, 0.0, 0.0, 0.0, 0.0, 0.0, 0.0, 0.0, 0.0, 0.0, 0.0, 0.0, 0.0, 0.0, 0.0, 0.0, 0.0, 0.0, 0.0, 0.0, 0.0, 0.0, 0.0, 0.0, 0.0, 0.0, 0.0, 0.0, 0.0, 0.0, 0.0, 0.0, 0.0, 0.0, 0.0, 0.0, 0.0, 0.0, 0.0, 0.0, 0.0, 0.0, 0.0, 0.0, 0.0, 0.0, 0.0, 0.0, 0.0, 0.0, 0.0, 0.0, 0.0, 0.0, 0.0, 0.0, 0.0, 0.0, 0.0, 0.0, 0.0, 0.0, 0.0, 0.0, 0.0, 0.0, 0.0, 0.0, 0.0, 0.0, 0.0, 0.0, 0.0, 0.0, 0.0, 0.0, 0.0, 0.0, 0.0, 0.0, 0.0, 0.0, 0.0, 0.0, 0.0, 0.0, 0.0, 0.0, 0.0, 0.0, 0.0, 0.0, 0.0, 0.0, 0.0, 0.0, 0.0, 0.0, 0.0, 0.0, 0.0, 0.0, 0.0, 0.0, 0.0, 0.0, 0.0, 0.0, 0.0, 0.0, 0.0, 0.0, 0.0, 0.0, 0.0, 0.0, 0.0, 0.0, 0.0, 0.0, 0.0, 0.0, 0.0, 0.0, 0.0, 0.0, 0.0, 0.0, 0.0, 0.0, 0.0, 0.0, 0.0, 0.0, 0.0, 0.0, 0.0, 0.0, 0.0, 0.0, 0.0, 0.0, 0.0, 0.0, 0.0, 0.0, 0.0, 0.0, 0.0, 0.0, 0.0, 0.0, 0.0, 0.0, 0.0, 0.0, 0.0, 0.0, 0.0, 0.0, 0.0, 0.0, 0.0, 0.0, 0.0, 0.0, 0.0, 0.0, 0.0, 0.0, 0.0, 0.0, 0.0, 0.0, 0.0, 0.0, 0.0, 0.0, 0.0, 0.0, 0.0, 0.0, 0.0, 0.0, 0.0, 0.0, 0.0, 0.0, 0.0, 0.0, 0.0, 0.0, 0.0, 0.0, 0.0, 0.0, 0.0, 0.0, 0.0, 0.0, 0.0, 0.0, 0.0, 0.0, 0.0, 0.0, 0.0, 0.0, 0.0, 0.0, 0.0, 0.0, 0.0, 0.0, 0.0, 0.0, 0.0, 0.0, 0.0, 0.0, 0.0, 0.0, 0.0, 0.0, 0.0, 0.0, 0.0, 0.0, 0.0, 0.0, 0.0, 0.0, 0.0, 0.0, 0.0, 0.0, 0.0, 0.0, 0.0, 0.0, 0.0, 0.0, 0.0, 0.0, 0.0, 0.0, 0.0, 0.0, 0.0, 0.0, 0.0, 0.0, 0.0, 0.0, 0.0, 0.0, 0.0, 0.0, 0.0, 0.0, 0.0, 0.0, 0.0, 0.0, 0.0, 0.0, 0.0, 0.0, 0.0, 0.0, 0.0, 0.0, 0.0, 0.0, 0.0, 0.0, 0.0, 0.0, 0.0, 0.0, 0.0, 0.0, 0.0, 0.0, 0.0, 0.0, 0.0, 0.0, 0.0, 0.0, 0.0, 0.0, 0.0, 0.0, 0.0, 0.0, 0.0, 0.0, 0.0, 0.0, 0.0, 0.0, 0.0, 0.0, 0.0, 0.0, 0.0, 0.0, 0.0, 0.0, 0.0, 0.0, 0.0, 0.0, 0.0, 0.0, 0.0, 0.0, 0.0, 0.0, 0.0, 0.0, 0.0, 0.0, 0.0, 0.0, 0.0, 0.0, 0.0, 0.0, 0.0, 0.0, 0.0, 0.0, 0.0, 0.0, 0.0, 0.0, 0.0, 0.0, 0.0, 0.0, 0.0, 0.0, 0.0, 0.0, 0.0, 0.0, 0.0, 0.0, 0.0, 0.0, 0.0, 0.0, 0.0, 0.0, 0.0, 0.0, 0.0, 0.0, 0.0, 0.0, 0.0, 0.0, 0.0, 0.0, 0.0, 0.0, 0.0, 0.0, 0.0, 0.0, 0.0, 0.0, 0.0, 0.0, 0.0, 0.0, 0.0, 0.0, 0.0, 0.0, 0.0, 0.0, 0.0, 0.0, 0.0, 0.0, 0.0, 0.0, 0.0, 0.0, 0.0, 0.0, 0.0, 0.0, 0.0, 0.0, 0.0, 0.0, 0.0, 0.0, 0.0, 0.0, 0.0, 0.0, 0.0, 0.0, 0.0, 0.0, 0.0, 0.0, 0.0, 0.0, 0.0, 0.0, 0.0, 0.0, 0.0, 0.0, 0.0, 0.0, 0.0, 0.0, 0.0, 0.0, 0.0, 0.0, 0.0, 0.0, 0.0, 0.0, 0.0, 0.0, 0.0, 0.0, 0.0, 0.0, 0.0, 0.0, 0.0, 0.0, 0.0, 0.0, 0.0, 0.0, 0.0, 0.0, 0.0, 0.0, 0.0, 0.0, 0.0, 0.0, 0.0, 0.0, 0.0, 0.0, 0.0, 0.0, 0.0, 0.0, 0.0, 0.0, 0.0, 0.0, 0.0, 0.0, 0.0, 0.0, 0.0, 0.0, 0.0, 0.0, 0.0, 0.0, 0.0, 0.0, 0.0, 0.0, 0.0, 0.0, 0.0, 0.0, 0.0, 0.0, 0.0, 0.0, 0.0, 0.0, 0.0, 0.0, 0.0, 0.0, 0.0, 0.0, 0.0, 0.0, 0.0, 0.0, 0.0, 0.0, 0.0, 0.0, 0.0, 0.0, 0.0, 0.0, 0.0, 0.0, 0.0, 0.0, 0.0, 0.0, 0.25, 0.5, 0.1875, 0.5, 0.1875, 0.625, 0.25, 0.625, 0.25, 0.75, 0.1875, 0.75, 0.1875, 0.875, 0.25, 0.875, 0.25, 0.125, 0.1875, 0.125, 0.1875, 0.25, 0.25, 0.25, 0.25, 0.375, 0.1875, 0.375, 0.1875, 0.5, 0.25, 0.5, 0.25, 0.625, 0.1875, 0.625, 0.1875, 0.75, 0.25, 0.75, 0.25, 0.875, 0.1875, 0.875, 0.2187, 1.0, 0.25, 0.25, 0.1875, 0.25, 0.1875, 0.375, 0.25, 0.375, 0.1875, 0.125, 0.125, 0.125, 0.125, 0.25, 0.1875, 0.25, 0.1875, 0.375, 0.125, 0.375, 0.125, 0.5, 0.1875, 0.5, 0.1875, 0.625, 0.125, 0.625, 0.125, 0.75, 0.1875, 0.75, 0.1875, 0.875, 0.125, 0.875, 0.1562, 1.0, 0.1875, 0.25, 0.125, 0.25, 0.125, 0.375, 0.1875, 0.375, 0.1875, 0.5, 0.125, 0.5, 0.125, 0.625, 0.1875, 0.625, 0.1875, 0.75, 0.125, 0.75, 0.125, 0.875, 0.1875, 0.875, 0.125, 0.625, 0.0625, 0.625, 0.0625, 0.75, 0.125, 0.75, 0.125, 0.875, 0.0625, 0.875, 0.09375, 1.0, 0.125, 0.25, 0.0625, 0.25, 0.0625, 0.375, 0.125, 0.375, 0.125, 0.5, 0.0625, 0.5, 0.0625, 0.625, 0.125, 0.625, 0.125, 0.75, 0.0625, 0.75, 0.0625, 0.875, 0.125, 0.875, 0.125, 0.125, 0.0625, 0.125, 0.0625, 0.25, 0.125, 0.25, 0.125, 0.375, 0.0625, 0.375, 0.0625, 0.5, 0.125, 0.5, 0.0625, 0.25, 0.0, 0.25, 0.0, 0.375, 0.0625, 0.375, 0.0625, 0.5, 0.0, 0.5, 0.0, 0.625, 0.0625, 0.625, 0.0625, 0.75, 0.0, 0.75, 0.0, 0.875, 0.0625, 0.875, 0.0625, 0.375, 0.0, 0.375, 0.0, 0.5, 0.0625, 0.5, 0.0625, 0.625, 0.0, 0.625, 0.0, 0.75, 0.0625, 0.75, 0.0625, 0.875, 0.0, 0.875, 0.03125, 1.0, 0.0, 0.0, 0.0, 0.0, 0.0, 0.0, 0.0, 0.0, 0.0, 0.0, 0.0, 0.0, 0.0, 0.0, 0.0, 0.0, 0.0, 0.0, 0.0, 0.0, 0.0, 0.0, 0.0, 0.0, 0.0, 0.0, 0.0, 0.0, 0.0, 0.0, 0.0, 0.0, 0.0, 0.0, 0.0, 0.0, 0.0, 0.0, 0.0, 0.0, 0.0, 0.0, 0.0, 0.0, 0.0, 0.0, 0.0, 0.0, 0.0, 0.0, 0.0, 0.0, 0.0, 0.0, 0.0, 0.0, 0.0, 0.0, 0.0, 0.0, 0.0, 0.0, 0.0, 0.0, 0.0, 0.0, 0.0, 0.0, 0.0, 0.0, 0.0, 0.0, 0.0, 0.0, 0.0, 0.0, 0.0, 0.0, 0.0, 0.0, 0.0, 0.0, 0.0, 0.0, 0.0, 0.0, 0.0, 0.0, 0.0, 0.0, 0.0, 0.0, 0.0, 0.0, 0.0, 0.0, 0.0, 0.0, 0.0, 0.0, 0.0, 0.0, 0.0, 0.0, 0.0, 0.0, 0.0, 0.0, 0.0, 0.0, 0.0, 0.0, 0.0, 0.0, 0.0, 0.0, 0.0, 0.0, 0.0, 0.0, 0.0, 0.0, 0.0, 0.0, 0.0, 0.0, 0.0, 0.0, 0.0, 0.0, 0.0, 0.0, 0.0, 0.0, 0.0, 0.0, 0.0, 0.0, 0.0, 0.0, 0.0, 0.0, 0.0, 0.0, 0.0, 0.0, 0.0, 0.0, 0.0, 0.0, 0.0, 0.0, 0.0, 0.0, 0.0, 0.0, 0.0, 0.0, 0.0, 0.0, 0.0, 0.0, 0.0, 0.0, 0.0, 0.0, 0.0, 0.0, 0.0, 0.0, 0.0, 0.0, 0.0, 0.0, 0.0, 0.0, 0.0, 0.0, 0.0, 0.0, 0.0, 0.0, 0.0, 0.0, 0.0, 0.0, 0.0, 0.0, 0.0, 0.0, 0.0, 0.0, 0.0, 0.0, 0.0, 0.0, 0.0, 0.0, 0.0, 0.0, 0.0, 0.0, 0.0, 0.0, 0.0, 0.0, 0.0, 0.0, 0.0, 0.0, 0.0, 0.0, 0.0, 0.0, 0.0, 0.0, 0.0, 0.0, 0.0, 0.0, 0.0, 0.0, 0.0, 0.0, 0.0, 0.0, 0.0, 0.0, 0.0, 0.0, 0.0, 0.0, 0.0, 0.0, 0.0, 0.0, 0.0, 0.0, 0.0, 0.0, 0.0, 0.0, 0.0, 0.0, 0.0, 0.0, 0.0, 0.0, 0.0, 0.0, 0.0, 0.0, 0.0, 0.0, 0.0, 0.0, 0.0, 0.0, 0.0, 0.0, 0.0, 0.0, 0.0, 0.0, 0.0, 0.0, 0.0, 0.0, 0.0, 0.0, 0.0, 0.0, 0.0, 0.0, 0.0, 0.0, 0.0, 0.0, 0.0, 0.0, 0.0, 0.0, 0.0, 0.0, 0.0, 0.0, 0.0, 0.0, 0.0, 0.0, 0.0, 0.0, 0.0, 0.0, 0.0, 0.0, 0.0, 0.0, 0.0, 0.0, 0.0, 0.0, 0.0, 0.0, 0.0, 0.0, 0.0, 0.0, 0.0, 0.0, 0.0, 0.0, 0.0, 0.0, 0.0, 0.0, 0.0, 0.0, 0.0, 0.0, 0.0, 0.0, 0.0, 0.0, 0.0, 0.0, 0.0, 0.0, 0.0, 0.0, 0.0, 0.0, 0.0, 0.0, 0.0, 0.0, 0.0, 0.0, 0.0, 0.0, 0.0, 0.0, 0.0, 0.0, 0.0, 0.0, 0.0, 0.0, 0.0, 0.0, 0.0, 0.0, 0.0, 0.0, 0.0, 0.0, 0.0, 0.0, 0.0, 0.0, 0.0, 0.0, 0.0, 0.0, 0.0, 0.0, 0.0, 0.0, 0.0, 0.0, 0.0, 0.0, 0.0, 0.0, 0.0, 0.0, 0.0, 0.0, 0.0, 0.0, 0.0, 0.0, 0.0, 0.0, 0.0, 0.0, 0.0, 0.0, 0.0, 0.0, 0.0, 0.0, 0.0, 0.0, 0.0, 0.0, 0.0, 0.0, 0.0, 0.0, 0.0, 0.0, 0.0, 0.0, 0.0, 0.0, 0.0, 0.0, 0.0, 0.0, 0.0, 0.0, 0.0, 0.0, 0.0, 0.0, 0.0, 0.0, 0.0, 0.0, 0.0, 0.0, 0.0, 0.0, 0.0, 0.0, 0.0, 0.0, 0.0, 0.0, 0.0, 0.0, 0.0, 0.0, 0.0, 0.0, 0.0, 0.0, 0.0, 0.0, 0.0, 0.0, 0.0, 0.0, 0.0, 0.0, 0.0, 0.0, 0.0, 0.0, 0.0, 0.0, 0.0, 0.0, 0.0, 0.0, 0.0, 0.0, 0.0, 0.0, 0.0, 0.0, 0.0, 0.0, 0.0, 0.0, 0.0, 0.0, 0.0, 0.0, 0.0, 0.0, 0.0, 0.0, 0.0, 0.0, 0.0, 0.0, 0.0, 0.0, 0.0, 0.0, 0.0, 0.0, 0.0, 0.0, 0.0, 0.0, 0.0, 0.0, 0.0, 0.0, 0.0, 0.0, 0.0, 0.0, 0.0, 0.0, 0.0, 0.0, 0.0, 0.0, 0.0, 0.0, 0.0, 0.0, 0.0, 0.0, 0.0, 0.0, 0.0, 0.0, 0.0, 0.0, 0.0, 0.0, 0.0, 0.0, 0.0, 0.0, 0.0, 0.0, 0.0, 0.0, 0.0, 0.0, 0.0, 0.0, 0.0, 0.0, 0.0, 0.0, 0.0, 0.0, 0.0, 0.0, 0.0, 0.0, 0.0, 0.0, 0.0, 0.0, 0.0, 0.0, 0.0, 0.0, 0.0, 0.0, 0.0, 0.0, 0.0, 0.0, 0.0, 0.0, 0.0, 0.0, 0.0, 0.0, 0.0, 0.0, 0.0, 0.0, 0.0, 0.0, 0.0, 0.0, 0.0, 0.0, 0.0, 0.0, 0.0, 0.0, 0.0, 0.0, 0.0, 0.0, 0.0, 0.0, 0.0, 0.0, 0.0, 0.0, 0.0, 0.0, 0.0, 0.0, 0.0, 0.0, 0.0, 0.0, 0.0, 0.0, 0.0, 0.0, 0.0, 0.0, 0.0, 0.0, 0.0, 0.0, 0.0, 0.0, 0.0, 0.0, 0.0, 0.0, 0.0, 0.0, 0.0, 0.0, 0.0, 0.0, 0.0, 0.0, 0.0, 0.0, 0.0, 0.0, 0.0, 0.0, 0.0, 0.0, 0.0, 0.0, 0.0, 0.0, 0.0, 0.0, 0.0, 0.0, 0.0, 0.0, 0.0, 0.0, 0.0, 0.0, 0.0, 0.0, 0.0, 0.0, 0.0, 0.0, 0.0, 0.0, 0.0, 0.0, 0.0, 0.0, 0.0, 0.0, 0.0, 0.0, 0.0, 0.0, 0.0, 0.0, 0.0, 0.0, 0.0, 0.0, 0.0, 0.0, 0.0, 0.0, 0.0, 0.0, 0.0, 0.0, 0.0, 0.0, 0.0, 0.0, 0.0, 0.0, 0.0, 0.0, 0.0, 0.0, 0.0, 0.0, 0.0, 0.0, 0.0, 0.0, 0.0, 0.0, 0.0, 0.0, 0.0, 0.0, 0.0, 0.0, 0.0, 0.0, 0.0, 0.0, 0.0, 0.0, 0.0, 0.0, 0.0, 0.0, 0.0, 0.0, 0.0, 0.0, 0.0, 0.0, 0.0, 0.0, 0.0, 0.0, 0.0, 0.0, 0.0, 0.0, 0.0, 0.0, 0.0, 0.0, 0.0, 0.0, 0.0, 0.0, 0.0625, 0.125, 1.0, 0.125, 1.0, 0.25, 0.0625, 0.25, 0.0, 0.0, 0.0, 0.0, 0.0, 0.0, 0.0, 0.0, 0.1875, 0.125, 0.1875, 0.125, 0.125, 0.125, 0.125, 0.125, 0.125, 0.125, 0.125, 0.125, 0.0625, 0.125, 0.0625, 0.125, 0.0625, 0.125, 0.0625, 0.125, 1.0, 0.125, 1.0, 0.125, 0.25, 0.125, 0.25, 0.125, 0.1875, 0.125, 0.1875, 0.125, 0.0625, 0.125, 0.0625, 0.125, 1.0, 0.125, 1.0, 0.125, 0.25, 0.125, 0.25, 0.125, 0.1875, 0.125, 0.1875, 0.125, 0.1875, 0.125, 0.1875, 0.125, 0.125, 0.125, 0.125, 0.125, 0.125, 0.125, 0.125, 0.125, 0.0625, 0.125, 0.0625, 0.125, 0.0625, 0.125, 0.0625, 0.125, 1.0, 0.125, 1.0, 0.125, 0.25, 0.125, 0.25, 0.125, 0.1875, 0.125, 0.1875, 0.125, 0.1875, 0.125, 0.1875, 0.125, 0.125, 0.125, 0.125, 0.125, 0.125, 0.125, 0.125, 0.125, 0.0625, 0.125, 0.0625, 0.125, 0.4922, 0.06153, 1.0, 0.125, 0.0625, 0.125, 0.03076, 0.06153, 0.1231, 0.06153, 0.09229, 0.06153, 0.1875, 0.125, 0.25, 0.125, 0.03076, 0.06153, 0.0625, 0.125, 0.125, 0.125, 0.06153, 0.06153, 0.09229, 0.06153, 0.06153, 0.06153, 0.125, 0.125, 0.1875, 0.125, 0.0, 0.0, 0.0, 0.0, 0.06153, 0.06153, 0.09229, 0.06153, 0.0, 0.0, 0.03076, 0.06153, 0.06153, 0.06153, 0.0, 0.0, 0.0, 0.0, 0.0, 0.0, 0.09229, 0.06153, 0.1231, 0.06153, 0.0, 0.0, 0.4922, 0.06153, 0.03076, 0.06153, 0.0, 0.0, 0.0, 0.0, 0.0, 0.0, 0.0, 0.0, 0.0, 0.0, 0.0, 0.0, 0.0, 0.0, 0.0, 0.0, 0.0, 0.0, 0.0, 0.0, 0.0, 0.0, 0.0, 0.0, 0.0, 0.0, 0.0, 0.0, 0.0, 0.0, 0.0, 0.0, 0.0, 0.0, 0.0, 0.0, 0.0, 0.0, 0.0, 0.0, 0.0, 0.0, 0.0, 0.0, 0.0, 0.0, 0.0, 0.0, 0.0, 0.0, 0.0, 0.0, 0.0, 0.0, 0.0, 0.0, 0.0, 0.0, 0.0, 0.0, 0.0, 0.0, 0.0, 0.0, 0.0, 0.0, 0.0, 0.0, 0.0, 0.0, 0.0, 0.0, 0.0, 0.0, 0.0, 0.0, 0.0, 0.0, 0.0, 0.0, 0.0, 0.0, 0.0, 0.0, 0.0, 0.0, 0.0, 0.0, 0.0, 0.0, 0.0, 0.0, 0.0, 0.0, 0.0, 0.0, 0.0, 0.0, 0.0, 0.0, 0.0, 0.0, 0.0, 0.0, 0.0, 0.0, 0.0, 0.0, 0.0, 0.0, 0.0, 0.0, 0.0, 0.0, 0.0, 0.0, 0.0, 0.0, 0.0, 0.0, 0.0, 0.0, 0.0, 0.0, 0.0, 0.0, 0.0, 0.0, 0.0, 0.0, 0.0, 0.0, 0.0, 0.0, 0.0, 0.0, 0.0, 0.0, 0.0, 0.0, 0.0, 0.0, 0.0, 0.0, 0.0, 0.0, 0.0, 0.0, 0.0, 0.0, 0.0, 0.0, 0.0, 0.0, 0.0, 0.0, 0.0, 0.0, 0.0, 0.0, 0.0, 0.0, 0.0, 0.0, 0.0, 0.0, 0.0, 0.0, 0.0, 0.0, 0.0, 0.0, 0.0, 0.0, 0.0, 0.0, 0.0, 0.0, 0.0, 0.0, 0.0, 0.0, 0.0, 0.0, 0.0, 0.0, 0.0, 0.0, 0.0, 0.0, 0.0, 0.0, 0.0, 0.0, 0.0, 0.0, 0.0, 0.0, 0.0, 0.0, 0.0, 0.0, 0.0, 0.0, 0.0, 0.0, 0.0, 0.0, 0.0, 0.0, 0.0, 0.0, 0.0, 0.0, 0.0, 0.0, 0.0, 0.0, 0.0, 0.0, 0.0, 0.0, 0.0, 0.0, 0.0, 0.0, 0.0, 0.0, 0.0, 0.0, 0.0, 0.0, 0.0, 0.0, 0.0, 0.0, 0.0, 0.0, 0.0, 0.0, 0.0, 0.0, 0.0, 0.0, 0.0, 0.0, 0.0, 0.0, 0.0, 0.0, 0.0, 0.0, 0.0, 0.0, 0.0, 0.0, 0.0, 0.0, 0.0, 0.0, 0.0, 0.0, 0.0, 0.0, 0.0, 0.0, 0.0, 0.0, 0.0, 0.0, 0.0, 0.0, 0.0, 0.0, 0.0, 0.0, 0.0, 0.0, 0.0, 0.0, 0.0, 0.0, 0.0, 0.0, 0.0, 0.0, 0.0, 0.0, 0.0, 0.0, 0.0, 0.0, 0.0, 0.0, 0.0, 0.0, 0.0, 0.0, 0.0, 0.0, 0.0, 0.0, 0.0, 0.0, 0.0, 0.0, 0.0, 0.0, 0.0, 0.0, 0.0, 0.0, 0.0, 0.0, 0.0, 0.0, 0.0, 0.0, 0.0, 0.0, 0.0, 0.0, 0.0, 0.0, 0.0, 0.0, 0.0, 0.0, 0.0, 0.0, 0.0, 0.0, 0.0, 0.0, 0.0, 0.0, 0.0, 0.0, 0.0, 0.0, 0.0, 0.0, 0.0, 0.0, 0.0, 0.0, 0.0, 0.0, 0.0, 0.0, 0.0, 0.0, 0.0, 0.0, 0.0, 0.0, 0.0, 0.0, 0.0, 0.0, 0.0, 0.0, 0.0, 0.0, 0.0, 0.0, 0.0, 0.0, 0.0, 0.0, 0.0, 0.0, 0.0, 0.0, 0.0, 0.0, 0.0, 0.0, 0.0, 0.0, 0.0, 0.0, 0.0, 0.0, 0.0, 0.0, 0.0, 0.0, 0.0, 0.0, 0.0, 0.0, 0.0, 0.0, 0.0, 0.0, 0.0, 0.0, 0.0, 0.0, 0.0, 0.0, 0.0, 0.0, 0.0, 0.0, 0.0, 0.0, 0.0, 0.0, 0.0, 0.0, 0.0, 0.0, 0.0, 0.0, 0.0, 0.0, 0.0, 0.0, 0.0, 0.0, 0.0, 0.0, 0.0, 0.0, 0.0, 0.0, 0.0, 0.0, 0.0, 0.0, 0.0, 0.0, 0.0, 0.0, 0.0, 0.0, 0.0, 0.0, 0.0, 0.0, 0.0, 0.0, 0.0, 0.0, 0.0, 0.0, 0.0, 0.0, 0.0, 0.0, 0.0, 0.0, 0.0, 0.0, 0.0, 0.0, 0.0, 0.0, 0.0, 0.0, 0.0, 0.0, 0.0, 0.0, 0.0, 0.0, 0.0, 0.0, 0.0, 0.0, 0.0, 0.0, 0.0, 0.0, 0.0, 0.0, 0.0, 0.0, 0.0, 0.0, 0.0, 0.0, 0.0, 0.0, 0.0, 0.0, 0.0, 0.0, 0.0, 0.0, 0.0, 0.0, 0.0, 0.0, 0.0, 0.0, 0.0, 0.0, 0.0, 0.0, 0.0, 0.0, 0.0, 0.0, 0.0, 0.0, 0.0, 0.0, 0.0, 0.0, 0.0, 0.0, 0.0, 0.0, 0.0, 0.0, 0.0, 0.0, 0.0, 0.0, 0.0, 0.0, 0.0, 0.0, 0.0, 0.0, 0.0, 0.0, 0.0, 0.0, 0.0, 0.0, 0.0, 0.0, 0.0, 0.0, 0.0, 0.0, 0.0, 0.0, 0.0, 0.0, 0.0, 0.0, 0.0, 0.0, 0.0, 0.0, 0.0, 0.0, 0.0, 0.0, 0.0, 0.0, 0.0, 0.0, 0.0, 0.0, 0.0, 0.0, 0.0, 0.0, 0.0, 0.0, 0.25, 0.5, 0.25, 0.625, 0.1875, 0.625, 0.1875, 0.5, 0.25, 0.75, 0.25, 0.875, 0.1875, 0.875, 0.1875, 0.75, 0.25, 0.125, 0.25, 0.25, 0.1875, 0.25, 0.1875, 0.125, 0.25, 0.375, 0.25, 0.5, 0.1875, 0.5, 0.1875, 0.375, 0.25, 0.625, 0.25, 0.75, 0.1875, 0.75, 0.1875, 0.625, 0.25, 0.875, 0.2187, 1.0, 0.1875, 0.875, 0.25, 0.25, 0.25, 0.375, 0.1875, 0.375, 0.1875, 0.25, 0.1875, 0.125, 0.1875, 0.25, 0.125, 0.25, 0.125, 0.125, 0.1875, 0.375, 0.1875, 0.5, 0.125, 0.5, 0.125, 0.375, 0.1875, 0.625, 0.1875, 0.75, 0.125, 0.75, 0.125, 0.625, 0.1875, 0.875, 0.1562, 1.0, 0.125, 0.875, 0.1875, 0.25, 0.1875, 0.375, 0.125, 0.375, 0.125, 0.25, 0.1875, 0.5, 0.1875, 0.625, 0.125, 0.625, 0.125, 0.5, 0.1875, 0.75, 0.1875, 0.875, 0.125, 0.875, 0.125, 0.75, 0.125, 0.625, 0.125, 0.75, 0.0625, 0.75, 0.0625, 0.625, 0.125, 0.875, 0.09375, 1.0, 0.0625, 0.875, 0.125, 0.25, 0.125, 0.375, 0.0625, 0.375, 0.0625, 0.25, 0.125, 0.5, 0.125, 0.625, 0.0625, 0.625, 0.0625, 0.5, 0.125, 0.75, 0.125, 0.875, 0.0625, 0.875, 0.0625, 0.75, 0.125, 0.125, 0.125, 0.25, 0.0625, 0.25, 0.0625, 0.125, 0.125, 0.375, 0.125, 0.5, 0.0625, 0.5, 0.0625, 0.375, 0.0625, 0.25, 0.0625, 0.375, 0.0, 0.375, 0.0, 0.25, 0.0625, 0.5, 0.0625, 0.625, 0.0, 0.625, 0.0, 0.5, 0.0625, 0.75, 0.0625, 0.875, 0.0, 0.875, 0.0, 0.75, 0.0625, 0.375, 0.0625, 0.5, 0.0, 0.5, 0.0, 0.375, 0.0625, 0.625, 0.0625, 0.75, 0.0, 0.75, 0.0, 0.625, 0.0625, 0.875, 0.03125, 1.0, 0.0, 0.875, 0.0, 0.0, 0.0, 0.0, 0.0, 0.0, 0.0, 0.0, 0.0, 0.0, 0.0, 0.0, 0.0, 0.0, 0.0, 0.0, 0.0, 0.0, 0.0, 0.0, 0.0, 0.0, 0.0, 0.0, 0.0, 0.0, 0.0, 0.0, 0.0, 0.0, 0.0, 0.0, 0.0, 0.0, 0.0, 0.0, 0.0, 0.0, 0.0, 0.0, 0.0, 0.0, 0.0, 0.0, 0.0, 0.0, 0.0, 0.0, 0.0, 0.0, 0.0, 0.0, 0.0, 0.0, 0.0, 0.0, 0.0, 0.0, 0.0, 0.0, 0.0, 0.0, 0.0, 0.0, 0.0, 0.0, 0.0, 0.0, 0.0, 0.0, 0.0, 0.0, 0.0, 0.0, 0.0, 0.0, 0.0, 0.0, 0.0, 0.0, 0.0, 0.0, 0.0, 0.0, 0.0, 0.0, 0.0, 0.0, 0.0, 0.0, 0.0, 0.0, 0.0, 0.0, 0.0, 0.0, 0.0, 0.0, 0.0, 0.0, 0.0, 0.0, 0.0, 0.0, 0.0, 0.0, 0.0, 0.0, 0.0, 0.0, 0.0, 0.0, 0.0, 0.0, 0.0, 0.0, 0.0, 0.0, 0.0, 0.0, 0.0, 0.0, 0.0, 0.0, 0.0, 0.0, 0.0, 0.0, 0.0, 0.0, 0.0, 0.0, 0.0, 0.0, 0.0, 0.0, 0.0, 0.0, 0.0, 0.0, 0.0, 0.0, 0.0, 0.0, 0.0, 0.0, 0.0, 0.0, 0.0, 0.0, 0.0, 0.0, 0.0, 0.0, 0.0, 0.0, 0.0, 0.0, 0.0, 0.0, 0.0, 0.0, 0.0, 0.0, 0.0, 0.0, 0.0, 0.0, 0.0, 0.0, 0.0, 0.0, 0.0, 0.0, 0.0, 0.0, 0.0, 0.0, 0.0, 0.0, 0.0, 0.0, 0.0, 0.0, 0.0, 0.0, 0.0, 0.0, 0.0, 0.0, 0.0, 0.0, 0.0, 0.0, 0.0, 0.0, 0.0, 0.0, 0.0, 0.0, 0.0, 0.0, 0.0, 0.0, 0.0, 0.0, 0.0, 0.0, 0.0, 0.0, 0.0, 0.0, 0.0, 0.0, 0.0, 0.0, 0.0, 0.0, 0.0, 0.0, 0.0, 0.0, 0.0, 0.0, 0.0, 0.0, 0.0, 0.0, 0.0, 0.0, 0.0, 0.0, 0.0, 0.0, 0.0, 0.0, 0.0, 0.0, 0.0, 0.0, 0.0, 0.0, 0.0, 0.0, 0.0, 0.0, 0.0, 0.0, 0.0, 0.0, 0.0, 0.0, 0.0, 0.0, 0.0, 0.0, 0.0, 0.0, 0.0, 0.0, 0.0, 0.0, 0.0, 0.0, 0.0, 0.0, 0.0, 0.0, 0.0, 0.0, 0.0, 0.0, 0.0, 0.0, 0.0, 0.0, 0.0, 0.0, 0.0, 0.0, 0.0, 0.0, 0.0, 0.0, 0.0, 0.0, 0.0, 0.0, 0.0, 0.0, 0.0, 0.0, 0.0, 0.0, 0.0, 0.0, 0.0, 0.0, 0.0, 0.0, 0.0, 0.0, 0.0, 0.0, 0.0, 0.0, 0.0, 0.0, 0.0, 0.0, 0.0, 0.0, 0.0, 0.0, 0.0, 0.0, 0.0, 0.0, 0.0, 0.0, 0.0, 0.0, 0.0, 0.0, 0.0, 0.0, 0.0, 0.0, 0.0, 0.0, 0.0, 0.0, 0.0, 0.0, 0.0, 0.0, 0.0, 0.0, 0.0, 0.0, 0.0, 0.0, 0.0, 0.0, 0.0, 0.0, 0.0, 0.0, 0.0, 0.0, 0.0, 0.0, 0.0, 0.0, 0.0, 0.0, 0.0, 0.0, 0.0, 0.0, 0.0, 0.0, 0.0, 0.0, 0.0, 0.0, 0.0, 0.0, 0.0, 0.0, 0.0, 0.0, 0.0, 0.0, 0.0, 0.0, 0.0, 0.0, 0.0, 0.0, 0.0, 0.0, 0.0, 0.0, 0.0, 0.0, 0.0, 0.0, 0.0, 0.0, 0.0, 0.0, 0.0, 0.0, 0.0, 0.0, 0.0, 0.0, 0.0, 0.0, 0.0, 0.0, 0.0, 0.0, 0.0, 0.0, 0.0, 0.0, 0.0, 0.0, 0.0, 0.0, 0.0, 0.0, 0.0, 0.0, 0.0, 0.0, 0.0, 0.0, 0.0, 0.0, 0.0, 0.0, 0.0, 0.0, 0.0, 0.0, 0.0, 0.0, 0.0, 0.0, 0.0, 0.0, 0.0, 0.0, 0.0, 0.0, 0.0, 0.0, 0.0, 0.0, 0.0, 0.0, 0.0, 0.0, 0.0, 0.0, 0.0, 0.0, 0.0, 0.0, 0.0, 0.0, 0.0, 0.0, 0.0, 0.0, 0.0, 0.0, 0.0, 0.0, 0.0, 0.0, 0.0, 0.0, 0.0, 0.0, 0.0, 0.0, 0.0, 0.0, 0.0, 0.0, 0.0, 0.0, 0.0, 0.0, 0.0, 0.0, 0.0, 0.0, 0.0, 0.0, 0.0, 0.0, 0.0, 0.0, 0.0, 0.0, 0.0, 0.0, 0.0, 0.0, 0.0, 0.0, 0.0, 0.0, 0.0, 0.0, 0.0, 0.0, 0.0, 0.0, 0.0, 0.0, 0.0, 0.0, 0.0, 0.0, 0.0, 0.0, 0.0, 0.0, 0.0, 0.0, 0.0, 0.0, 0.0, 0.0, 0.0, 0.0, 0.0, 0.0, 0.0, 0.0, 0.0, 0.0, 0.0, 0.0, 0.0, 0.0, 0.0, 0.0, 0.0, 0.0, 0.0, 0.0, 0.0, 0.0, 0.0, 0.0, 0.0, 0.0, 0.0, 0.0, 0.0, 0.0, 0.0, 0.0, 0.0, 0.0, 0.0, 0.0, 0.0, 0.0, 0.0, 0.0, 0.0, 0.0, 0.0, 0.0, 0.0, 0.0, 0.0, 0.0, 0.0, 0.0, 0.0, 0.0, 0.0, 0.0, 0.0, 0.0, 0.0, 0.0, 0.0, 0.0, 0.0, 0.0, 0.0, 0.0, 0.0, 0.0, 0.0, 0.0, 0.0, 0.0, 0.0, 0.0, 0.0, 0.0, 0.0, 0.0, 0.0, 0.0, 0.0, 0.0, 0.0, 0.0, 0.0, 0.0, 0.0, 0.0, 0.0, 0.0, 0.0, 0.0, 0.0, 0.0, 0.0, 0.0, 0.0, 0.0, 0.0, 0.0, 0.0, 0.0, 0.0, 0.0, 0.0, 0.0, 0.0, 0.0, 0.0, 0.0, 0.0, 0.0, 0.0, 0.0, 0.0, 0.0, 0.0, 0.0, 0.0, 0.0, 0.0, 0.0, 0.0, 0.0, 0.0, 0.0, 0.0, 0.0, 0.0, 0.0, 0.0, 0.0, 0.0, 0.0, 0.0, 0.0, 0.0, 0.0, 0.0, 0.0, 0.0, 0.0, 0.0, 0.0, 0.0, 0.0, 0.0, 0.0, 0.0, 0.0, 0.0, 0.0, 0.0, 0.0, 0.0, 0.0, 0.0, 0.0, 0.0, 0.0, 0.0, 0.0, 0.0, 0.0, 0.0, 0.0, 0.0, 0.0, 0.0, 0.0, 0.0, 0.0, 0.0, 0.0, 0.0, 0.0, 0.0, 0.0, 0.0, 0.0, 0.0, 0.0, 0.0, 0.0, 0.0, 0.0, 0.0, 0.0, 0.0, 0.0, 0.0, 0.0, 0.0, 0.0, 0.0, 0.0, 0.0, 0.0, 0.0, 0.0, 0.0, 0.0, 0.0, 0.0, 0.0, 0.0, 0.0, 0.0, 0.0625, 0.125, 0.0625, 0.25, 1.0, 0.25, 1.0, 0.125, 0.0, 0.0, 0.0, 0.0, 0.0, 0.0, 0.0, 0.0, 0.1875, 0.125, 0.125, 0.125, 0.125, 0.125, 0.1875, 0.125, 0.125, 0.125, 0.0625, 0.125, 0.0625, 0.125, 0.125, 0.125, 0.0625, 0.125, 1.0, 0.125, 1.0, 0.125, 0.0625, 0.125, 0.25, 0.125, 0.1875, 0.125, 0.1875, 0.125, 0.25, 0.125, 0.0625, 0.125, 1.0, 0.125, 1.0, 0.125, 0.0625, 0.125, 0.25, 0.125, 0.1875, 0.125, 0.1875, 0.125, 0.25, 0.125, 0.1875, 0.125, 0.125, 0.125, 0.125, 0.125, 0.1875, 0.125, 0.125, 0.125, 0.0625, 0.125, 0.0625, 0.125, 0.125, 0.125, 0.0625, 0.125, 1.0, 0.125, 1.0, 0.125, 0.0625, 0.125, 0.25, 0.125, 0.1875, 0.125, 0.1875, 0.125, 0.25, 0.125, 0.1875, 0.125, 0.125, 0.125, 0.125, 0.125, 0.1875, 0.125, 0.125, 0.125, 0.0625, 0.125, 0.0625, 0.125, 0.125, 0.125, 0.4922, 0.06153, 0.03076, 0.06153, 0.0625, 0.125, 1.0, 0.125, 0.1231, 0.06153, 0.25, 0.125, 0.1875, 0.125, 0.09229, 0.06153, 0.03076, 0.06153, 0.06153, 0.06153, 0.125, 0.125, 0.0625, 0.125, 0.09229, 0.06153, 0.1875, 0.125, 0.125, 0.125, 0.06153, 0.06153, 0.0, 0.0, 0.09229, 0.06153, 0.06153, 0.06153, 0.0, 0.0, 0.0, 0.0, 0.0, 0.0, 0.06153, 0.06153, 0.03076, 0.06153, 0.0, 0.0, 0.1231, 0.06153, 0.09229, 0.06153, 0.0, 0.0, 0.0, 0.0, 0.0, 0.0, 0.03076, 0.06153, 0.4922, 0.06153, 0.0, 0.0, 0.0, 0.0, 0.0, 0.0, 0.0, 0.0, 0.0, 0.0, 0.0, 0.0, 0.0, 0.0, 0.0, 0.0, 0.0, 0.0, 0.0, 0.0, 0.0, 0.0, 0.0, 0.0, 0.0, 0.0, 0.0, 0.0, 0.0, 0.0, 0.0, 0.0, 0.0, 0.0, 0.0, 0.0, 0.0, 0.0, 0.0, 0.0, 0.0, 0.0, 0.0, 0.0, 0.0, 0.0, 0.0, 0.0, 0.0, 0.0, 0.0, 0.0, 0.0, 0.0, 0.0, 0.0, 0.0, 0.0, 0.0, 0.0, 0.0, 0.0, 0.0, 0.0, 0.0, 0.0, 0.0, 0.0, 0.0, 0.0, 0.0, 0.0, 0.0, 0.0, 0.0, 0.0, 0.0, 0.0, 0.0, 0.0, 0.0, 0.0, 0.0, 0.0, 0.0, 0.0, 0.0, 0.0, 0.0, 0.0, 0.0, 0.0, 0.0, 0.0, 0.0, 0.0, 0.0, 0.0, 0.0, 0.0, 0.0, 0.0, 0.0, 0.0, 0.0, 0.0, 0.0, 0.0, 0.0, 0.0, 0.0, 0.0, 0.0, 0.0, 0.0, 0.0, 0.0, 0.0, 0.0, 0.0, 0.0, 0.0, 0.0, 0.0, 0.0, 0.0, 0.0, 0.0, 0.0, 0.0, 0.0, 0.0, 0.0, 0.0, 0.0, 0.0, 0.0, 0.0, 0.0, 0.0, 0.0, 0.0, 0.0, 0.0, 0.0, 0.0, 0.0, 0.0, 0.0, 0.0, 0.0, 0.0, 0.0, 0.0, 0.0, 0.0, 0.0, 0.0, 0.0, 0.0, 0.0, 0.0, 0.0, 0.0, 0.0, 0.0, 0.0, 0.0, 0.0, 0.0, 0.0, 0.0, 0.0, 0.0, 0.0, 0.0, 0.0, 0.0, 0.0, 0.0, 0.0, 0.0, 0.0, 0.0, 0.0, 0.0, 0.0, 0.0, 0.0, 0.0, 0.0, 0.0, 0.0, 0.0, 0.0, 0.0, 0.0, 0.0, 0.0, 0.0, 0.0, 0.0, 0.0, 0.0, 0.0, 0.0, 0.0, 0.0, 0.0, 0.0, 0.0, 0.0, 0.0, 0.0, 0.0, 0.0, 0.0, 0.0, 0.0, 0.0, 0.0, 0.0, 0.0, 0.0, 0.0, 0.0, 0.0, 0.0, 0.0, 0.0, 0.0, 0.0, 0.0, 0.0, 0.0, 0.0, 0.0, 0.0, 0.0, 0.0, 0.0, 0.0, 0.0, 0.0, 0.0, 0.0, 0.0, 0.0, 0.0, 0.0, 0.0, 0.0, 0.0, 0.0, 0.0, 0.0, 0.0, 0.0, 0.0, 0.0, 0.0, 0.0, 0.0, 0.0, 0.0, 0.0, 0.0, 0.0, 0.0, 0.0, 0.0, 0.0, 0.0, 0.0, 0.0, 0.0, 0.0, 0.0, 0.0, 0.0, 0.0, 0.0, 0.0, 0.0, 0.0, 0.0, 0.0, 0.0, 0.0, 0.0, 0.0, 0.0, 0.0, 0.0, 0.0, 0.0, 0.0, 0.0, 0.0, 0.0, 0.0, 0.0, 0.0, 0.0, 0.0, 0.0, 0.0, 0.0, 0.0, 0.0, 0.0, 0.0, 0.0, 0.0, 0.0, 0.0, 0.0, 0.0, 0.0, 0.0, 0.0, 0.0, 0.0, 0.0, 0.0, 0.0, 0.0, 0.0, 0.0, 0.0, 0.0, 0.0, 0.0, 0.0, 0.0, 0.0, 0.0, 0.0, 0.0, 0.0, 0.0, 0.0, 0.0, 0.0, 0.0, 0.0, 0.0, 0.0, 0.0, 0.0, 0.0, 0.0, 0.0, 0.0, 0.0, 0.0, 0.0, 0.0, 0.0, 0.0, 0.0, 0.0, 0.0, 0.0, 0.0, 0.0, 0.0, 0.0, 0.0, 0.0, 0.0, 0.0, 0.0, 0.0, 0.0, 0.0, 0.0, 0.0, 0.0, 0.0, 0.0, 0.0, 0.0, 0.0, 0.0, 0.0, 0.0, 0.0, 0.0, 0.0, 0.0, 0.0, 0.0, 0.0, 0.0, 0.0, 0.0, 0.0, 0.0, 0.0, 0.0, 0.0, 0.0, 0.0, 0.0, 0.0, 0.0, 0.0, 0.0, 0.0, 0.0, 0.0, 0.0, 0.0, 0.0, 0.0, 0.0, 0.0, 0.0, 0.0, 0.0, 0.0, 0.0, 0.0, 0.0, 0.0, 0.0, 0.0, 0.0, 0.0, 0.0, 0.0, 0.0, 0.0, 0.0, 0.0, 0.0, 0.0, 0.0, 0.0, 0.0, 0.0, 0.0, 0.0, 0.0, 0.0, 0.0, 0.0, 0.0, 0.0, 0.0, 0.0, 0.0, 0.0, 0.0, 0.0, 0.0, 0.0, 0.0, 0.0, 0.0, 0.0, 0.0, 0.0, 0.0, 0.0, 0.0, 0.0, 0.0, 0.0, 0.0, 0.0, 0.0, 0.0, 0.0, 0.0, 0.0, 0.0, 0.0, 0.0, 0.0, 0.0, 0.0, 0.0, 0.0, 0.0, 0.0, 0.0, 0.0, 0.0, 0.0, 0.0, 0.0, 0.0, 0.0, 0.0, 0.0, 0.0, 0.0, 0.0, 0.0, 0.0, 0.0, 0.0, 0.0, 0.0, 0.0, 0.0, 0.0, 0.0, 0.0, 0.0, 0.0, 0.0, 0.0, 0.0, 0.0, 0.0, 0.0, 0.0, 0.0, 0.0, 0.0, 0.0, 0.0, 0.0, 0.0, 0.0, 0.0, 0.0, 0.0, 0.0, 0.0, 0.0, 0.0, 0.0, 0.0, 0.0, 0.0, 0.0, 0.0, 0.0, 0.0, 0.0, 0.0, 0.0, 0.0, 0.0, 0.0, 0.0, 0.0, 0.0, 0.0, 0.0, 0.0, 0.0, 0.0, 0.0, 0.0, 0.0, 0.0, 0.0, 0.0, 0.0, 0.0, 0.0, 0.0, 0.0, 0.0, 0.0, 0.0, 0.0, 0.0, 0.0, 0.0, 0.0, 0.0, 0.0, 0.0, 0.0, 0.0, 0.0, 0.0, 0.0, 0.0, 0.0, 0.0, 0.0, 0.0, 0.0, 0.0, 0.0, 0.0, 0.0, 0.0, 0.0, 0.0, 0.0, 0.0, 0.0, 0.0, 0.0, 0.0, 0.0, 0.0, 0.0, 0.0, 0.0, 0.0, 0.0, 0.0, 0.0, 0.0, 0.0, 0.0, 0.0, 0.0, 0.0, 0.0, 0.0, 0.0, 0.0, 0.0, 0.0, 0.0, 0.0, 0.0, 0.0, 0.0, 0.0, 0.0, 0.0, 0.0, 0.0, 0.0, 0.0, 0.0, 0.0, 0.0, 0.0, 0.0, 0.0, 0.0, 0.0, 0.0, 0.0, 0.0, 0.0, 0.0, 0.0, 0.0, 0.0, 0.0, 0.0, 0.0, 0.0, 0.0, 0.0, 0.0, 0.0, 0.0, 0.0, 0.0, 0.0, 0.0, 0.0, 0.0, 0.0, 0.0, 0.0, 0.0, 0.0, 0.0, 0.0, 0.0, 0.0, 0.0, 0.0, 0.0, 0.0, 0.0, 0.0, 0.0, 0.0, 0.0, 0.0, 0.0, 0.0, 0.0, 0.0, 0.0, 0.0, 0.0, 0.0, 0.0, 0.0, 0.0, 0.0, 0.0, 0.0, 0.0, 0.0, 0.0, 0.0, 0.0, 0.0, 0.0, 0.0, 0.0, 0.0, 0.0, 0.0, 0.0, 0.0, 0.0, 0.0, 0.0, 0.0, 0.0, 0.0, 0.0, 0.0, 0.0, 0.0, 0.0, 0.0, 0.0, 0.0])
me_sphere.use_remesh_preserve_volume = False
me_sphere.use_remesh_preserve_attributes = False
me_sphere.use_mirror_vertex_groups = False
me_sphere.update()
arm_armature = bpy.data.armatures.new('Armature')  # bones are not reproduced

# ---- objects
ob_gooman = bpy.data.objects.new('GooMan', me_sphere)
ob_armature = bpy.data.objects.new('Armature', arm_armature)

# ---- transforms, parenting, visibility, modifiers, constraints
ob_gooman.location = (0.0, 0.0, 0.0)
ob_gooman.lineart.crease_threshold = 0.0
ob_armature.location = (0.0, 0.0, -0.7277)
ob_armature.lineart.crease_threshold = 0.0

# ---- collection membership
col_collection.objects.link(ob_gooman)
col_collection.objects.link(ob_armature)

# ---- scene / render settings (as saved in the file)
scene.frame_start = 1; scene.frame_end = 250; scene.frame_set(1)
scene.render.engine = 'BLENDER_EEVEE_NEXT'
scene.cycles.use_denoising = False
scene.cycles.samples = 128
scene.cycles.sampling_pattern = 'TABULATED_SOBOL'
scene.cycles.use_adaptive_sampling = False
scene.cycles.use_light_tree = False
scene.view_settings.view_transform = 'Filmic'
bpy.context.view_layer.update()

# ---- added for rendering (the .blend has no active camera and no usable light): camera, sun
cam_auto = bpy.data.cameras.new('AutoCamera')
cam_auto.lens = 50.0
cam_auto.sensor_width = 36.0
cam_auto.clip_end = 1000.0
ob_auto_camera = bpy.data.objects.new('AutoCamera', cam_auto)
scene.collection.objects.link(ob_auto_camera)
ob_auto_camera.location = (5.66015, -6.79218, 4.76003)
ob_auto_camera.rotation_euler = (1.09748, -7.21219e-08, 0.694738)
scene.camera = ob_auto_camera
light_auto_sun = bpy.data.lights.new('AutoSun', 'SUN')
light_auto_sun.energy = 3.0
light_auto_sun.angle = 0.0523599
ob_auto_sun = bpy.data.objects.new('AutoSun', light_auto_sun)
scene.collection.objects.link(ob_auto_sun)
ob_auto_sun.rotation_euler = (0.872665, 0.174533, 0.523599)
bpy.context.view_layer.update()
